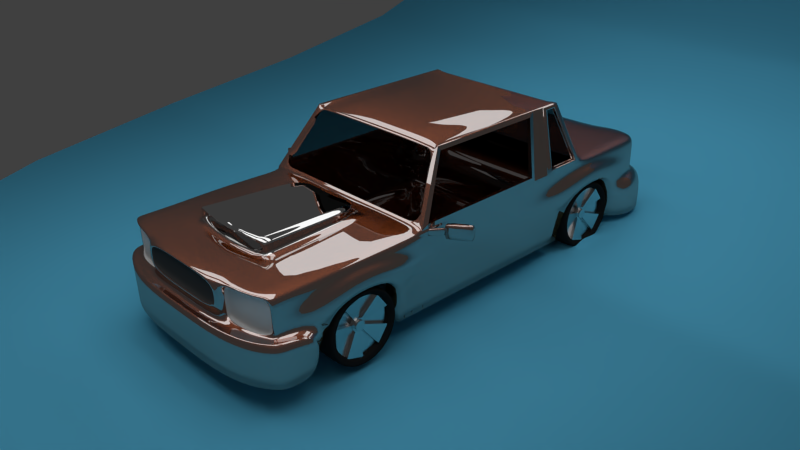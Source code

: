 # Source: Simple_car.blend  (saved by Blender 2.73.0; exported with 4.5.12 LTS)
import bpy
from mathutils import Matrix  # noqa: F401  (used for matrix-valued properties, if any)

bpy.ops.wm.read_factory_settings(use_empty=True)
scene = bpy.context.scene
scene.name = 'Scene'

# ---- collections
col_collection_1 = bpy.data.collections.new('Collection 1'); scene.collection.children.link(col_collection_1)

# ---- materials (node trees are filled in below, after node groups)
mat_material_001 = bpy.data.materials.new('Material.001')
mat_material_001.alpha_threshold = 0.0
mat_material_001.roughness = 0.5
mat_material_001.line_color = (0.0, 0.0, 0.0, 1.0)
mat_material_008 = bpy.data.materials.new('Material.008')
mat_material_008.alpha_threshold = 0.0
mat_material_008.roughness = 0.5
mat_material_008.line_color = (0.0, 0.0, 0.0, 1.0)
mat_material_006 = bpy.data.materials.new('Material.006')
mat_material_006.alpha_threshold = 0.0
mat_material_006.roughness = 0.5
mat_material_006.line_color = (0.0, 0.0, 0.0, 1.0)
mat_material_007 = bpy.data.materials.new('Material.007')
mat_material_007.alpha_threshold = 0.0
mat_material_007.roughness = 0.5
mat_material_007.line_color = (0.0, 0.0, 0.0, 1.0)
mat_material = bpy.data.materials.new('Material')
mat_material.alpha_threshold = 0.0
mat_material.roughness = 0.5
mat_material.line_color = (0.0, 0.0, 0.0, 1.0)
mat_material_002 = bpy.data.materials.new('Material.002')
mat_material_002.alpha_threshold = 0.0
mat_material_002.roughness = 0.5
mat_material_002.line_color = (0.0, 0.0, 0.0, 1.0)
mat_material_003 = bpy.data.materials.new('Material.003')
mat_material_003.alpha_threshold = 0.0
mat_material_003.roughness = 0.5
mat_material_003.line_color = (0.0, 0.0, 0.0, 1.0)
mat_material_004 = bpy.data.materials.new('Material.004')
mat_material_004.alpha_threshold = 0.0
mat_material_004.roughness = 0.5
mat_material_004.line_color = (0.0, 0.0, 0.0, 1.0)
mat_material_005 = bpy.data.materials.new('Material.005')
mat_material_005.alpha_threshold = 0.0
mat_material_005.roughness = 0.5
mat_material_005.line_color = (0.0, 0.0, 0.0, 1.0)

# ---- material node trees
mat_material_001.use_nodes = True; mat_material_001.node_tree.nodes.clear()
_N = mat_material_001.node_tree.nodes; _L = mat_material_001.node_tree.links
n0 = _N.new('ShaderNodeOutputMaterial'); n0.name = 'Material Output'; n0.location = (300, 300)
n1 = _N.new('ShaderNodeEmission'); n1.name = 'Emission'; n1.location = (110, 300)
n1.inputs[0].default_value = (0.8, 0.8, 0.8, 1.0)
n1.inputs[1].default_value = 1.5
_L.new(n1.outputs[0], n0.inputs[0])
n0.is_active_output = True
mat_material_008.use_nodes = True; mat_material_008.node_tree.nodes.clear()
_N = mat_material_008.node_tree.nodes; _L = mat_material_008.node_tree.links
n0 = _N.new('ShaderNodeOutputMaterial'); n0.name = 'Material Output'; n0.location = (300, 300)
n1 = _N.new('ShaderNodeBsdfDiffuse'); n1.name = 'Diffuse BSDF'; n1.location = (10, 300)
n1.inputs[0].default_value = (0.1123, 0.5274, 0.8, 1.0)
_L.new(n1.outputs[0], n0.inputs[0])
n0.is_active_output = True
mat_material_006.use_nodes = True; mat_material_006.node_tree.nodes.clear()
_N = mat_material_006.node_tree.nodes; _L = mat_material_006.node_tree.links
n0 = _N.new('ShaderNodeOutputMaterial'); n0.name = 'Material Output'; n0.location = (300, 300)
n1 = _N.new('ShaderNodeBsdfAnisotropic'); n1.name = 'Glossy BSDF'; n1.location = (100, 300)
n1.distribution = 'BECKMANN'
n1.inputs[0].default_value = (0.6356, 0.6356, 0.6356, 1.0)
n1.inputs[1].default_value = 0.297
_L.new(n1.outputs[0], n0.inputs[0])
n0.is_active_output = True
mat_material_007.use_nodes = True; mat_material_007.node_tree.nodes.clear()
_N = mat_material_007.node_tree.nodes; _L = mat_material_007.node_tree.links
n0 = _N.new('ShaderNodeOutputMaterial'); n0.name = 'Material Output'; n0.location = (300, 300)
n1 = _N.new('ShaderNodeBsdfDiffuse'); n1.name = 'Diffuse BSDF'; n1.location = (10, 300)
n1.inputs[0].default_value = (0.01854, 0.01854, 0.01854, 1.0)
_L.new(n1.outputs[0], n0.inputs[0])
n0.is_active_output = True
mat_material.use_nodes = True; mat_material.node_tree.nodes.clear()
_N = mat_material.node_tree.nodes; _L = mat_material.node_tree.links
n0 = _N.new('ShaderNodeOutputMaterial'); n0.name = 'Material Output'; n0.location = (300, 300)
n1 = _N.new('ShaderNodeBsdfDiffuse'); n1.name = 'Diffuse BSDF'; n1.location = (10, 300)
_L.new(n1.outputs[0], n0.inputs[0])
n0.is_active_output = True
mat_material_002.use_nodes = True; mat_material_002.node_tree.nodes.clear()
_N = mat_material_002.node_tree.nodes; _L = mat_material_002.node_tree.links
n0 = _N.new('ShaderNodeOutputMaterial'); n0.name = 'Material Output'; n0.location = (300, 300)
n1 = _N.new('ShaderNodeMixShader'); n1.name = 'Mix Shader'; n1.location = (110, 300)
n2 = _N.new('ShaderNodeBsdfAnisotropic'); n2.name = 'Glossy BSDF'; n2.location = (-90, 300)
n2.distribution = 'GGX'
n2.inputs[1].default_value = 0.0
n3 = _N.new('ShaderNodeBsdfAnisotropic'); n3.name = 'Glossy BSDF.001'; n3.location = (-90, 300)
n3.distribution = 'BECKMANN'
n3.inputs[0].default_value = (0.4185, 0.1001, 0.02937, 1.0)
n3.inputs[1].default_value = 0.4472
_L.new(n1.outputs[0], n0.inputs[0])
_L.new(n2.outputs[0], n1.inputs[1])
_L.new(n3.outputs[0], n1.inputs[2])
n0.is_active_output = True
mat_material_003.use_nodes = True; mat_material_003.node_tree.nodes.clear()
_N = mat_material_003.node_tree.nodes; _L = mat_material_003.node_tree.links
n0 = _N.new('ShaderNodeOutputMaterial'); n0.name = 'Material Output'; n0.location = (300, 300)
n1 = _N.new('ShaderNodeBsdfTransparent'); n1.name = 'Transparent BSDF'; n1.location = (110, 300)
n1.inputs[0].default_value = (0.269, 0.269, 0.269, 1.0)
_L.new(n1.outputs[0], n0.inputs[0])
n0.is_active_output = True
mat_material_004.use_nodes = True; mat_material_004.node_tree.nodes.clear()
_N = mat_material_004.node_tree.nodes; _L = mat_material_004.node_tree.links
n0 = _N.new('ShaderNodeOutputMaterial'); n0.name = 'Material Output'; n0.location = (300, 300)
n1 = _N.new('ShaderNodeBsdfDiffuse'); n1.name = 'Diffuse BSDF'; n1.location = (10, 300)
n1.inputs[0].default_value = (0.06929, 0.06929, 0.06929, 1.0)
_L.new(n1.outputs[0], n0.inputs[0])
n0.is_active_output = True
mat_material_005.use_nodes = True; mat_material_005.node_tree.nodes.clear()
_N = mat_material_005.node_tree.nodes; _L = mat_material_005.node_tree.links
n0 = _N.new('ShaderNodeOutputMaterial'); n0.name = 'Material Output'; n0.location = (300, 300)
n1 = _N.new('ShaderNodeBsdfAnisotropic'); n1.name = 'Glossy BSDF'; n1.location = (100, 300)
n1.distribution = 'BECKMANN'
n1.inputs[1].default_value = 0.0
_L.new(n1.outputs[0], n0.inputs[0])
n0.is_active_output = True

# ---- world
world_world = bpy.data.worlds.new('World'); scene.world = world_world
world_world.use_nodes = True; world_world.node_tree.nodes.clear()
_N = world_world.node_tree.nodes; _L = world_world.node_tree.links
n0 = _N.new('ShaderNodeOutputWorld'); n0.name = 'World Output'; n0.location = (300, 300)
n1 = _N.new('ShaderNodeBackground'); n1.name = 'Background'; n1.location = (10, 300)
n1.inputs[0].default_value = (0.05088, 0.05088, 0.05088, 1.0)
_L.new(n1.outputs[0], n0.inputs[0])
n0.is_active_output = True
world_world.color = (0.05088, 0.05088, 0.05088)
world_world.use_sun_shadow = False
world_world.sun_shadow_jitter_overblur = 0.0
world_world.cycles.sampling_method = 'MANUAL'
world_world.cycles.sample_map_resolution = 256

# ---- cameras
cam_camera = bpy.data.cameras.new('Camera')
cam_camera.clip_end = 100.0
cam_camera.lens = 35.0
cam_camera.sensor_width = 32.0
cam_camera.sensor_height = 18.0
cam_camera.ortho_scale = 7.314
cam_camera.dof.focus_distance = 0.0

# ---- lights
light_lamp = bpy.data.lights.new('Lamp', 'POINT')
light_lamp.transmission_factor = 0.0
light_lamp.cutoff_distance = 30.0
light_lamp.energy = 100.0
light_lamp.shadow_buffer_clip_start = 1.001
light_lamp.shadow_soft_size = 0.1
light_lamp.shadow_maximum_resolution = 0.006
light_lamp.use_absolute_resolution = True
light_lamp.cycles.use_multiple_importance_sampling = False

# ---- meshes
me_plane_001 = bpy.data.meshes.new('Plane.001')
me_plane_001.from_pydata([(-1.0, -1.0, 0.0), (1.0, -1.0, 0.0), (-1.0, 1.0, 0.0), (1.0, 1.0, 0.0)], [], [(0, 1, 3, 2)])
me_plane_001.materials.append(mat_material_001)
me_plane_001.use_remesh_preserve_volume = False
me_plane_001.use_remesh_preserve_attributes = False
me_plane_001.use_mirror_vertex_groups = False
me_plane_001.update()
me_plane = bpy.data.meshes.new('Plane')
me_plane.from_pydata([(-1.212, -1.361, 0.008548), (1.212, -1.361, 0.008548), (-1.212, 1.063, 0.008548), (1.212, 1.063, 0.008548), (-1.212, 1.558, 0.711), (1.212, 1.558, 0.711), (-1.212, 1.558, 1.512), (1.212, 1.558, 1.512)], [], [(0, 1, 3, 2), (2, 3, 5, 4), (4, 5, 7, 6)])
me_plane.polygons.foreach_set('use_smooth', [True] * 3)
me_plane.materials.append(mat_material_008)
me_plane.use_remesh_preserve_volume = False
me_plane.use_remesh_preserve_attributes = False
me_plane.use_mirror_vertex_groups = False
me_plane.update()
me_cylinder = bpy.data.meshes.new('Cylinder')
me_cylinder.from_pydata([(1.168, -4.376, -0.271), (1.533, -4.376, -0.271), (1.168, -4.071, -0.3702), (1.533, -4.071, -0.3702), (1.168, -3.882, -0.63), (1.533, -3.882, -0.63), (1.168, -3.882, -0.9512), (1.533, -3.882, -0.9512), (1.168, -4.071, -1.211), (1.533, -4.071, -1.211), (1.168, -4.376, -1.31), (1.533, -4.376, -1.31), (1.168, -4.682, -1.211), (1.533, -4.682, -1.211), (1.168, -4.871, -0.9512), (1.533, -4.871, -0.9512), (1.168, -4.871, -0.63), (1.533, -4.871, -0.63), (1.168, -4.682, -0.3702), (1.533, -4.682, -0.3702), (1.21, -4.376, -0.2503), (1.491, -4.376, -0.2503), (1.491, -4.059, -0.3535), (1.21, -4.059, -0.3535), (1.491, -3.863, -0.6236), (1.21, -3.863, -0.6236), (1.491, -3.863, -0.9575), (1.21, -3.863, -0.9575), (1.491, -4.059, -1.228), (1.21, -4.059, -1.228), (1.491, -4.376, -1.331), (1.21, -4.376, -1.331), (1.491, -4.694, -1.228), (1.21, -4.694, -1.228), (1.491, -4.89, -0.9575), (1.21, -4.89, -0.9575), (1.491, -4.89, -0.6236), (1.21, -4.89, -0.6236), (1.491, -4.694, -0.3535), (1.21, -4.694, -0.3535), (1.182, -4.376, -0.3092), (1.519, -4.376, -0.3092), (1.182, -4.093, -0.4011), (1.519, -4.093, -0.4011), (1.182, -3.919, -0.6418), (1.519, -3.919, -0.6418), (1.182, -3.919, -0.9393), (1.519, -3.919, -0.9393), (1.182, -4.093, -1.18), (1.519, -4.093, -1.18), (1.182, -4.376, -1.272), (1.519, -4.376, -1.272), (1.182, -4.659, -1.18), (1.519, -4.659, -1.18), (1.182, -4.834, -0.9393), (1.519, -4.834, -0.9393), (1.182, -4.834, -0.6418), (1.519, -4.834, -0.6418), (1.182, -4.659, -0.4011), (1.519, -4.659, -0.4011), (1.195, -4.376, -0.3461), (1.506, -4.376, -0.3461), (1.195, -4.115, -0.431), (1.506, -4.115, -0.431), (1.195, -3.954, -0.6532), (1.506, -3.954, -0.6532), (1.195, -3.954, -0.9279), (1.506, -3.954, -0.9279), (1.195, -4.115, -1.15), (1.506, -4.115, -1.15), (1.195, -4.376, -1.235), (1.506, -4.376, -1.235), (1.195, -4.638, -1.15), (1.506, -4.638, -1.15), (1.195, -4.799, -0.9279), (1.506, -4.799, -0.9279), (1.195, -4.799, -0.6532), (1.506, -4.799, -0.6532), (1.195, -4.638, -0.431), (1.506, -4.638, -0.431), (1.266, -4.376, -0.3737), (1.435, -4.376, -0.3737), (1.266, -4.131, -0.4534), (1.435, -4.131, -0.4534), (1.266, -3.98, -0.6618), (1.435, -3.98, -0.6618), (1.266, -3.98, -0.9194), (1.435, -3.98, -0.9194), (1.266, -4.131, -1.128), (1.435, -4.131, -1.128), (1.266, -4.376, -1.207), (1.435, -4.376, -1.207), (1.266, -4.621, -1.128), (1.435, -4.621, -1.128), (1.266, -4.773, -0.9194), (1.435, -4.773, -0.9194), (1.266, -4.773, -0.6618), (1.435, -4.773, -0.6618), (1.266, -4.621, -0.4534), (1.435, -4.621, -0.4534), (1.331, -4.376, -0.696), (1.37, -4.376, -0.696), (1.331, -4.321, -0.7141), (1.37, -4.321, -0.7141), (1.331, -4.286, -0.7614), (1.37, -4.286, -0.7614), (1.331, -4.286, -0.8198), (1.37, -4.286, -0.8198), (1.331, -4.321, -0.8671), (1.37, -4.321, -0.8671), (1.331, -4.376, -0.8852), (1.37, -4.376, -0.8852), (1.331, -4.432, -0.8671), (1.37, -4.432, -0.8671), (1.331, -4.466, -0.8198), (1.37, -4.466, -0.8198), (1.331, -4.466, -0.7614), (1.37, -4.466, -0.7614), (1.331, -4.432, -0.7141), (1.37, -4.432, -0.7141), (1.483, -4.376, -0.3737), (1.483, -4.131, -0.4534), (1.483, -3.98, -0.6618), (1.483, -3.98, -0.9194), (1.483, -4.131, -1.128), (1.483, -4.376, -1.207), (1.483, -4.621, -1.128), (1.483, -4.773, -0.9194), (1.483, -4.773, -0.6618), (1.483, -4.621, -0.4534), (1.379, -4.376, -0.696), (1.418, -4.376, -0.696), (1.379, -4.321, -0.7141), (1.418, -4.321, -0.7141), (1.379, -4.286, -0.7614), (1.418, -4.286, -0.7614), (1.379, -4.286, -0.8198), (1.418, -4.286, -0.8198), (1.379, -4.321, -0.8671), (1.418, -4.321, -0.8671), (1.379, -4.376, -0.8852), (1.418, -4.376, -0.8852), (1.379, -4.432, -0.8671), (1.418, -4.432, -0.8671), (1.379, -4.466, -0.8198), (1.418, -4.466, -0.8198), (1.379, -4.466, -0.7614), (1.418, -4.466, -0.7614), (1.379, -4.432, -0.7141), (1.418, -4.432, -0.7141), (1.418, -4.376, -0.7211), (1.418, -4.335, -0.7343), (1.418, -4.31, -0.7691), (1.418, -4.31, -0.8121), (1.418, -4.335, -0.8468), (1.418, -4.376, -0.8601), (1.418, -4.417, -0.8468), (1.418, -4.442, -0.8121), (1.418, -4.442, -0.7691), (1.418, -4.417, -0.7343), (1.45, -4.376, -0.7211), (1.45, -4.335, -0.7343), (1.45, -4.31, -0.7691), (1.45, -4.31, -0.8121), (1.45, -4.335, -0.8468), (1.45, -4.376, -0.8601), (1.45, -4.417, -0.8468), (1.45, -4.442, -0.8121), (1.45, -4.442, -0.7691), (1.45, -4.417, -0.7343), (1.45, -0.1048, -0.7343), (1.45, -0.1301, -0.7691), (1.45, -0.1301, -0.8121), (1.45, -0.1048, -0.8468), (1.45, -0.06393, -0.8601), (1.45, -0.02306, -0.8468), (1.45, 0.002201, -0.8121), (1.45, 0.002201, -0.7691), (1.45, -0.02306, -0.7343), (1.45, -0.06393, -0.7211), (1.418, -0.1048, -0.7343), (1.418, -0.1301, -0.7691), (1.418, -0.1301, -0.8121), (1.418, -0.1048, -0.8468), (1.418, -0.06393, -0.8601), (1.418, -0.02306, -0.8468), (1.418, 0.002201, -0.8121), (1.418, 0.002201, -0.7691), (1.418, -0.02306, -0.7343), (1.418, -0.06393, -0.7211), (1.418, -0.1195, -0.7141), (1.379, -0.1195, -0.7141), (1.418, -0.1539, -0.7614), (1.379, -0.1539, -0.7614), (1.418, -0.1539, -0.8198), (1.379, -0.1539, -0.8198), (1.418, -0.1195, -0.8671), (1.379, -0.1195, -0.8671), (1.418, -0.06393, -0.8852), (1.379, -0.06393, -0.8852), (1.418, -0.008342, -0.8671), (1.379, -0.008342, -0.8671), (1.418, 0.02601, -0.8198), (1.379, 0.02601, -0.8198), (1.418, 0.02601, -0.7614), (1.379, 0.02601, -0.7614), (1.418, -0.008342, -0.7141), (1.379, -0.008342, -0.7141), (1.418, -0.06393, -0.696), (1.379, -0.06393, -0.696), (1.483, -0.3089, -0.4534), (1.483, -0.4604, -0.6618), (1.483, -0.4604, -0.9194), (1.483, -0.3089, -1.128), (1.483, -0.06393, -1.207), (1.483, 0.1811, -1.128), (1.483, 0.3325, -0.9194), (1.483, 0.3325, -0.6618), (1.483, 0.1811, -0.4534), (1.483, -0.06393, -0.3737), (1.37, -0.1195, -0.7141), (1.331, -0.1195, -0.7141), (1.37, -0.1539, -0.7614), (1.331, -0.1539, -0.7614), (1.37, -0.1539, -0.8198), (1.331, -0.1539, -0.8198), (1.37, -0.1195, -0.8671), (1.331, -0.1195, -0.8671), (1.37, -0.06393, -0.8852), (1.331, -0.06393, -0.8852), (1.37, -0.008342, -0.8671), (1.331, -0.008342, -0.8671), (1.37, 0.02601, -0.8198), (1.331, 0.02601, -0.8198), (1.37, 0.02601, -0.7614), (1.331, 0.02601, -0.7614), (1.37, -0.008342, -0.7141), (1.331, -0.008342, -0.7141), (1.37, -0.06393, -0.696), (1.331, -0.06393, -0.696), (1.435, -0.3089, -0.4534), (1.266, -0.3089, -0.4534), (1.435, -0.4604, -0.6618), (1.266, -0.4604, -0.6618), (1.435, -0.4604, -0.9194), (1.266, -0.4604, -0.9194), (1.435, -0.3089, -1.128), (1.266, -0.3089, -1.128), (1.435, -0.06393, -1.207), (1.266, -0.06393, -1.207), (1.435, 0.1811, -1.128), (1.266, 0.1811, -1.128), (1.435, 0.3325, -0.9194), (1.266, 0.3325, -0.9194), (1.435, 0.3325, -0.6618), (1.266, 0.3325, -0.6618), (1.435, 0.1811, -0.4534), (1.266, 0.1811, -0.4534), (1.435, -0.06393, -0.3737), (1.266, -0.06393, -0.3737), (1.506, -0.3252, -0.431), (1.195, -0.3252, -0.431), (1.506, -0.4867, -0.6532), (1.195, -0.4867, -0.6532), (1.506, -0.4867, -0.9279), (1.195, -0.4867, -0.9279), (1.506, -0.3252, -1.15), (1.195, -0.3252, -1.15), (1.506, -0.06393, -1.235), (1.195, -0.06393, -1.235), (1.506, 0.1973, -1.15), (1.195, 0.1973, -1.15), (1.506, 0.3588, -0.9279), (1.195, 0.3588, -0.9279), (1.506, 0.3588, -0.6532), (1.195, 0.3588, -0.6532), (1.506, 0.1973, -0.431), (1.195, 0.1973, -0.431), (1.506, -0.06393, -0.3461), (1.195, -0.06393, -0.3461), (1.519, -0.3469, -0.4011), (1.182, -0.3469, -0.4011), (1.519, -0.5217, -0.6418), (1.182, -0.5217, -0.6418), (1.519, -0.5217, -0.9393), (1.182, -0.5217, -0.9393), (1.519, -0.3469, -1.18), (1.182, -0.3469, -1.18), (1.519, -0.06393, -1.272), (1.182, -0.06393, -1.272), (1.519, 0.219, -1.18), (1.182, 0.219, -1.18), (1.519, 0.3939, -0.9393), (1.182, 0.3939, -0.9393), (1.519, 0.3939, -0.6418), (1.182, 0.3939, -0.6418), (1.519, 0.219, -0.4011), (1.182, 0.219, -0.4011), (1.519, -0.06393, -0.3092), (1.182, -0.06393, -0.3092), (1.21, -0.3815, -0.3535), (1.491, -0.3815, -0.3535), (1.21, -0.5778, -0.6236), (1.491, -0.5778, -0.6236), (1.21, -0.5778, -0.9575), (1.491, -0.5778, -0.9575), (1.21, -0.3815, -1.228), (1.491, -0.3815, -1.228), (1.21, -0.06393, -1.331), (1.491, -0.06393, -1.331), (1.21, 0.2537, -1.228), (1.491, 0.2537, -1.228), (1.21, 0.4499, -0.9575), (1.491, 0.4499, -0.9575), (1.21, 0.4499, -0.6236), (1.491, 0.4499, -0.6236), (1.21, 0.2537, -0.3535), (1.491, 0.2537, -0.3535), (1.491, -0.06393, -0.2503), (1.21, -0.06393, -0.2503), (1.533, -0.3694, -0.3702), (1.168, -0.3694, -0.3702), (1.533, -0.5581, -0.63), (1.168, -0.5581, -0.63), (1.533, -0.5581, -0.9512), (1.168, -0.5581, -0.9512), (1.533, -0.3694, -1.211), (1.168, -0.3694, -1.211), (1.533, -0.06393, -1.31), (1.168, -0.06393, -1.31), (1.533, 0.2415, -1.211), (1.168, 0.2415, -1.211), (1.533, 0.4303, -0.9512), (1.168, 0.4303, -0.9512), (1.533, 0.4303, -0.63), (1.168, 0.4303, -0.63), (1.533, 0.2415, -0.3702), (1.168, 0.2415, -0.3702), (1.533, -0.06393, -0.271), (1.168, -0.06393, -0.271), (-1.168, -0.06393, -0.271), (-1.533, -0.06393, -0.271), (-1.168, 0.2415, -0.3702), (-1.533, 0.2415, -0.3702), (-1.168, 0.4303, -0.63), (-1.533, 0.4303, -0.63), (-1.168, 0.4303, -0.9512), (-1.533, 0.4303, -0.9512), (-1.168, 0.2415, -1.211), (-1.533, 0.2415, -1.211), (-1.168, -0.06393, -1.31), (-1.533, -0.06393, -1.31), (-1.168, -0.3694, -1.211), (-1.533, -0.3694, -1.211), (-1.168, -0.5581, -0.9512), (-1.533, -0.5581, -0.9512), (-1.168, -0.5581, -0.63), (-1.533, -0.5581, -0.63), (-1.168, -0.3694, -0.3702), (-1.533, -0.3694, -0.3702), (-1.21, -0.06393, -0.2503), (-1.491, -0.06393, -0.2503), (-1.491, 0.2537, -0.3535), (-1.21, 0.2537, -0.3535), (-1.491, 0.4499, -0.6236), (-1.21, 0.4499, -0.6236), (-1.491, 0.4499, -0.9575), (-1.21, 0.4499, -0.9575), (-1.491, 0.2537, -1.228), (-1.21, 0.2537, -1.228), (-1.491, -0.06393, -1.331), (-1.21, -0.06393, -1.331), (-1.491, -0.3815, -1.228), (-1.21, -0.3815, -1.228), (-1.491, -0.5778, -0.9575), (-1.21, -0.5778, -0.9575), (-1.491, -0.5778, -0.6236), (-1.21, -0.5778, -0.6236), (-1.491, -0.3815, -0.3535), (-1.21, -0.3815, -0.3535), (-1.182, -0.06393, -0.3092), (-1.519, -0.06393, -0.3092), (-1.182, 0.219, -0.4011), (-1.519, 0.219, -0.4011), (-1.182, 0.3939, -0.6418), (-1.519, 0.3939, -0.6418), (-1.182, 0.3939, -0.9393), (-1.519, 0.3939, -0.9393), (-1.182, 0.219, -1.18), (-1.519, 0.219, -1.18), (-1.182, -0.06393, -1.272), (-1.519, -0.06393, -1.272), (-1.182, -0.3469, -1.18), (-1.519, -0.3469, -1.18), (-1.182, -0.5217, -0.9393), (-1.519, -0.5217, -0.9393), (-1.182, -0.5217, -0.6418), (-1.519, -0.5217, -0.6418), (-1.182, -0.3469, -0.4011), (-1.519, -0.3469, -0.4011), (-1.195, -0.06393, -0.3461), (-1.506, -0.06393, -0.3461), (-1.195, 0.1973, -0.431), (-1.506, 0.1973, -0.431), (-1.195, 0.3588, -0.6532), (-1.506, 0.3588, -0.6532), (-1.195, 0.3588, -0.9279), (-1.506, 0.3588, -0.9279), (-1.195, 0.1973, -1.15), (-1.506, 0.1973, -1.15), (-1.195, -0.06393, -1.235), (-1.506, -0.06393, -1.235), (-1.195, -0.3252, -1.15), (-1.506, -0.3252, -1.15), (-1.195, -0.4867, -0.9279), (-1.506, -0.4867, -0.9279), (-1.195, -0.4867, -0.6532), (-1.506, -0.4867, -0.6532), (-1.195, -0.3252, -0.431), (-1.506, -0.3252, -0.431), (-1.266, -0.06393, -0.3737), (-1.435, -0.06393, -0.3737), (-1.266, 0.1811, -0.4534), (-1.435, 0.1811, -0.4534), (-1.266, 0.3325, -0.6618), (-1.435, 0.3325, -0.6618), (-1.266, 0.3325, -0.9194), (-1.435, 0.3325, -0.9194), (-1.266, 0.1811, -1.128), (-1.435, 0.1811, -1.128), (-1.266, -0.06393, -1.207), (-1.435, -0.06393, -1.207), (-1.266, -0.3089, -1.128), (-1.435, -0.3089, -1.128), (-1.266, -0.4604, -0.9194), (-1.435, -0.4604, -0.9194), (-1.266, -0.4604, -0.6618), (-1.435, -0.4604, -0.6618), (-1.266, -0.3089, -0.4534), (-1.435, -0.3089, -0.4534), (-1.331, -0.06393, -0.696), (-1.37, -0.06393, -0.696), (-1.331, -0.008342, -0.7141), (-1.37, -0.008342, -0.7141), (-1.331, 0.02601, -0.7614), (-1.37, 0.02601, -0.7614), (-1.331, 0.02601, -0.8198), (-1.37, 0.02601, -0.8198), (-1.331, -0.008342, -0.8671), (-1.37, -0.008342, -0.8671), (-1.331, -0.06393, -0.8852), (-1.37, -0.06393, -0.8852), (-1.331, -0.1195, -0.8671), (-1.37, -0.1195, -0.8671), (-1.331, -0.1539, -0.8198), (-1.37, -0.1539, -0.8198), (-1.331, -0.1539, -0.7614), (-1.37, -0.1539, -0.7614), (-1.331, -0.1195, -0.7141), (-1.37, -0.1195, -0.7141), (-1.483, -0.06393, -0.3737), (-1.483, 0.1811, -0.4534), (-1.483, 0.3325, -0.6618), (-1.483, 0.3325, -0.9194), (-1.483, 0.1811, -1.128), (-1.483, -0.06393, -1.207), (-1.483, -0.3089, -1.128), (-1.483, -0.4604, -0.9194), (-1.483, -0.4604, -0.6618), (-1.483, -0.3089, -0.4534), (-1.379, -0.06393, -0.696), (-1.418, -0.06393, -0.696), (-1.379, -0.008342, -0.7141), (-1.418, -0.008342, -0.7141), (-1.379, 0.02601, -0.7614), (-1.418, 0.02601, -0.7614), (-1.379, 0.02601, -0.8198), (-1.418, 0.02601, -0.8198), (-1.379, -0.008342, -0.8671), (-1.418, -0.008342, -0.8671), (-1.379, -0.06393, -0.8852), (-1.418, -0.06393, -0.8852), (-1.379, -0.1195, -0.8671), (-1.418, -0.1195, -0.8671), (-1.379, -0.1539, -0.8198), (-1.418, -0.1539, -0.8198), (-1.379, -0.1539, -0.7614), (-1.418, -0.1539, -0.7614), (-1.379, -0.1195, -0.7141), (-1.418, -0.1195, -0.7141), (-1.418, -0.06393, -0.7211), (-1.418, -0.02306, -0.7343), (-1.418, 0.002201, -0.7691), (-1.418, 0.002201, -0.8121), (-1.418, -0.02306, -0.8468), (-1.418, -0.06393, -0.8601), (-1.418, -0.1048, -0.8468), (-1.418, -0.1301, -0.8121), (-1.418, -0.1301, -0.7691), (-1.418, -0.1048, -0.7343), (-1.45, -0.06393, -0.7211), (-1.45, -0.02306, -0.7343), (-1.45, 0.002201, -0.7691), (-1.45, 0.002201, -0.8121), (-1.45, -0.02306, -0.8468), (-1.45, -0.06393, -0.8601), (-1.45, -0.1048, -0.8468), (-1.45, -0.1301, -0.8121), (-1.45, -0.1301, -0.7691), (-1.45, -0.1048, -0.7343), (-1.45, -4.417, -0.7343), (-1.45, -4.442, -0.7691), (-1.45, -4.442, -0.8121), (-1.45, -4.417, -0.8468), (-1.45, -4.376, -0.8601), (-1.45, -4.335, -0.8468), (-1.45, -4.31, -0.8121), (-1.45, -4.31, -0.7691), (-1.45, -4.335, -0.7343), (-1.45, -4.376, -0.7211), (-1.418, -4.417, -0.7343), (-1.418, -4.442, -0.7691), (-1.418, -4.442, -0.8121), (-1.418, -4.417, -0.8468), (-1.418, -4.376, -0.8601), (-1.418, -4.335, -0.8468), (-1.418, -4.31, -0.8121), (-1.418, -4.31, -0.7691), (-1.418, -4.335, -0.7343), (-1.418, -4.376, -0.7211), (-1.418, -4.432, -0.7141), (-1.379, -4.432, -0.7141), (-1.418, -4.466, -0.7614), (-1.379, -4.466, -0.7614), (-1.418, -4.466, -0.8198), (-1.379, -4.466, -0.8198), (-1.418, -4.432, -0.8671), (-1.379, -4.432, -0.8671), (-1.418, -4.376, -0.8852), (-1.379, -4.376, -0.8852), (-1.418, -4.321, -0.8671), (-1.379, -4.321, -0.8671), (-1.418, -4.286, -0.8198), (-1.379, -4.286, -0.8198), (-1.418, -4.286, -0.7614), (-1.379, -4.286, -0.7614), (-1.418, -4.321, -0.7141), (-1.379, -4.321, -0.7141), (-1.418, -4.376, -0.696), (-1.379, -4.376, -0.696), (-1.483, -4.621, -0.4534), (-1.483, -4.773, -0.6618), (-1.483, -4.773, -0.9194), (-1.483, -4.621, -1.128), (-1.483, -4.376, -1.207), (-1.483, -4.131, -1.128), (-1.483, -3.98, -0.9194), (-1.483, -3.98, -0.6618), (-1.483, -4.131, -0.4534), (-1.483, -4.376, -0.3737), (-1.37, -4.432, -0.7141), (-1.331, -4.432, -0.7141), (-1.37, -4.466, -0.7614), (-1.331, -4.466, -0.7614), (-1.37, -4.466, -0.8198), (-1.331, -4.466, -0.8198), (-1.37, -4.432, -0.8671), (-1.331, -4.432, -0.8671), (-1.37, -4.376, -0.8852), (-1.331, -4.376, -0.8852), (-1.37, -4.321, -0.8671), (-1.331, -4.321, -0.8671), (-1.37, -4.286, -0.8198), (-1.331, -4.286, -0.8198), (-1.37, -4.286, -0.7614), (-1.331, -4.286, -0.7614), (-1.37, -4.321, -0.7141), (-1.331, -4.321, -0.7141), (-1.37, -4.376, -0.696), (-1.331, -4.376, -0.696), (-1.435, -4.621, -0.4534), (-1.266, -4.621, -0.4534), (-1.435, -4.773, -0.6618), (-1.266, -4.773, -0.6618), (-1.435, -4.773, -0.9194), (-1.266, -4.773, -0.9194), (-1.435, -4.621, -1.128), (-1.266, -4.621, -1.128), (-1.435, -4.376, -1.207), (-1.266, -4.376, -1.207), (-1.435, -4.131, -1.128), (-1.266, -4.131, -1.128), (-1.435, -3.98, -0.9194), (-1.266, -3.98, -0.9194), (-1.435, -3.98, -0.6618), (-1.266, -3.98, -0.6618), (-1.435, -4.131, -0.4534), (-1.266, -4.131, -0.4534), (-1.435, -4.376, -0.3737), (-1.266, -4.376, -0.3737), (-1.506, -4.638, -0.431), (-1.195, -4.638, -0.431), (-1.506, -4.799, -0.6532), (-1.195, -4.799, -0.6532), (-1.506, -4.799, -0.9279), (-1.195, -4.799, -0.9279), (-1.506, -4.638, -1.15), (-1.195, -4.638, -1.15), (-1.506, -4.376, -1.235), (-1.195, -4.376, -1.235), (-1.506, -4.115, -1.15), (-1.195, -4.115, -1.15), (-1.506, -3.954, -0.9279), (-1.195, -3.954, -0.9279), (-1.506, -3.954, -0.6532), (-1.195, -3.954, -0.6532), (-1.506, -4.115, -0.431), (-1.195, -4.115, -0.431), (-1.506, -4.376, -0.3461), (-1.195, -4.376, -0.3461), (-1.519, -4.659, -0.4011), (-1.182, -4.659, -0.4011), (-1.519, -4.834, -0.6418), (-1.182, -4.834, -0.6418), (-1.519, -4.834, -0.9393), (-1.182, -4.834, -0.9393), (-1.519, -4.659, -1.18), (-1.182, -4.659, -1.18), (-1.519, -4.376, -1.272), (-1.182, -4.376, -1.272), (-1.519, -4.093, -1.18), (-1.182, -4.093, -1.18), (-1.519, -3.919, -0.9393), (-1.182, -3.919, -0.9393), (-1.519, -3.919, -0.6418), (-1.182, -3.919, -0.6418), (-1.519, -4.093, -0.4011), (-1.182, -4.093, -0.4011), (-1.519, -4.376, -0.3092), (-1.182, -4.376, -0.3092), (-1.21, -4.694, -0.3535), (-1.491, -4.694, -0.3535), (-1.21, -4.89, -0.6236), (-1.491, -4.89, -0.6236), (-1.21, -4.89, -0.9575), (-1.491, -4.89, -0.9575), (-1.21, -4.694, -1.228), (-1.491, -4.694, -1.228), (-1.21, -4.376, -1.331), (-1.491, -4.376, -1.331), (-1.21, -4.059, -1.228), (-1.491, -4.059, -1.228), (-1.21, -3.863, -0.9575), (-1.491, -3.863, -0.9575), (-1.21, -3.863, -0.6236), (-1.491, -3.863, -0.6236), (-1.21, -4.059, -0.3535), (-1.491, -4.059, -0.3535), (-1.491, -4.376, -0.2503), (-1.21, -4.376, -0.2503), (-1.533, -4.682, -0.3702), (-1.168, -4.682, -0.3702), (-1.533, -4.871, -0.63), (-1.168, -4.871, -0.63), (-1.533, -4.871, -0.9512), (-1.168, -4.871, -0.9512), (-1.533, -4.682, -1.211), (-1.168, -4.682, -1.211), (-1.533, -4.376, -1.31), (-1.168, -4.376, -1.31), (-1.533, -4.071, -1.211), (-1.168, -4.071, -1.211), (-1.533, -3.882, -0.9512), (-1.168, -3.882, -0.9512), (-1.533, -3.882, -0.63), (-1.168, -3.882, -0.63), (-1.533, -4.071, -0.3702), (-1.168, -4.071, -0.3702), (-1.533, -4.376, -0.271), (-1.168, -4.376, -0.271)], [], [(21, 1, 3, 22), (22, 3, 5, 24), (24, 5, 7, 26), (26, 7, 9, 28), (28, 9, 11, 30), (30, 11, 13, 32), (32, 13, 15, 34), (34, 15, 17, 36), (13, 11, 51, 53), (38, 19, 1, 21), (36, 17, 19, 38), (18, 0, 40, 58), (0, 20, 23, 2), (20, 21, 22, 23), (2, 23, 25, 4), (23, 22, 24, 25), (4, 25, 27, 6), (25, 24, 26, 27), (6, 27, 29, 8), (27, 26, 28, 29), (8, 29, 31, 10), (29, 28, 30, 31), (10, 31, 33, 12), (31, 30, 32, 33), (12, 33, 35, 14), (33, 32, 34, 35), (14, 35, 37, 16), (35, 34, 36, 37), (18, 39, 20, 0), (39, 38, 21, 20), (16, 37, 39, 18), (37, 36, 38, 39), (55, 53, 73, 75), (42, 44, 64, 62), (19, 17, 57, 59), (2, 4, 44, 42), (8, 10, 50, 48), (0, 2, 42, 40), (9, 7, 47, 49), (14, 16, 56, 54), (15, 13, 53, 55), (1, 19, 59, 41), (4, 6, 46, 44), (5, 3, 43, 45), (10, 12, 52, 50), (16, 18, 58, 56), (11, 9, 49, 51), (3, 1, 41, 43), (17, 15, 55, 57), (6, 8, 48, 46), (7, 5, 45, 47), (12, 14, 54, 52), (66, 68, 88, 86), (79, 77, 97, 99), (40, 42, 62, 60), (53, 51, 71, 73), (51, 49, 69, 71), (58, 40, 60, 78), (49, 47, 67, 69), (56, 58, 78, 76), (47, 45, 65, 67), (45, 43, 63, 65), (54, 56, 76, 74), (43, 41, 61, 63), (52, 54, 74, 72), (50, 52, 72, 70), (41, 59, 79, 61), (48, 50, 70, 68), (59, 57, 77, 79), (46, 48, 68, 66), (44, 46, 66, 64), (57, 55, 75, 77), (94, 96, 116, 114), (91, 111, 141, 125), (64, 66, 86, 84), (77, 75, 95, 97), (62, 64, 84, 82), (75, 73, 93, 95), (60, 62, 82, 80), (73, 71, 91, 93), (71, 69, 89, 91), (78, 60, 80, 98), (69, 67, 87, 89), (76, 78, 98, 96), (67, 65, 85, 87), (65, 63, 83, 85), (74, 76, 96, 94), (63, 61, 81, 83), (72, 74, 94, 92), (70, 72, 92, 90), (61, 79, 99, 81), (68, 70, 90, 88), (107, 105, 135, 137), (116, 118, 148, 146), (83, 81, 101, 103), (92, 94, 114, 112), (90, 92, 112, 110), (99, 119, 149, 129), (88, 90, 110, 108), (99, 97, 117, 119), (86, 88, 108, 106), (84, 86, 106, 104), (85, 83, 121, 122), (82, 84, 104, 102), (95, 93, 113, 115), (80, 82, 102, 100), (118, 100, 130, 148), (91, 89, 109, 111), (98, 80, 100, 118), (117, 97, 128, 147), (96, 98, 118, 116), (87, 85, 105, 107), (122, 121, 133, 135), (131, 149, 159, 150), (130, 132, 134, 136, 138, 140, 142, 144, 146, 148), (120, 129, 149, 131), (128, 127, 145, 147), (126, 125, 141, 143), (124, 123, 137, 139), (114, 116, 146, 144), (113, 93, 126, 143), (81, 99, 129, 120), (103, 101, 131, 133), (112, 114, 144, 142), (95, 115, 145, 127), (83, 103, 133, 121), (110, 112, 142, 140), (97, 95, 127, 128), (108, 110, 140, 138), (87, 107, 137, 123), (119, 117, 147, 149), (106, 108, 138, 136), (109, 89, 124, 139), (93, 91, 125, 126), (104, 106, 136, 134), (101, 81, 120, 131), (102, 104, 134, 132), (115, 113, 143, 145), (89, 87, 123, 124), (100, 102, 132, 130), (105, 85, 122, 135), (111, 109, 139, 141), (150, 159, 169, 160), (149, 147, 158, 159), (147, 145, 157, 158), (145, 143, 156, 157), (143, 141, 155, 156), (141, 139, 154, 155), (139, 137, 153, 154), (137, 135, 152, 153), (135, 133, 151, 152), (133, 131, 150, 151), (161, 160, 169, 168, 167, 166, 165, 164, 163, 162), (159, 158, 168, 169), (158, 157, 167, 168), (157, 156, 166, 167), (156, 155, 165, 166), (155, 154, 164, 165), (154, 153, 163, 164), (153, 152, 162, 163), (152, 151, 161, 162), (151, 150, 160, 161), (188, 189, 179, 178), (187, 188, 178, 177), (186, 187, 177, 176), (185, 186, 176, 175), (184, 185, 175, 174), (183, 184, 174, 173), (182, 183, 173, 172), (181, 182, 172, 171), (180, 181, 171, 170), (178, 179, 170, 171, 172, 173, 174, 175, 176, 177), (206, 208, 189, 188), (204, 206, 188, 187), (202, 204, 187, 186), (200, 202, 186, 185), (198, 200, 185, 184), (196, 198, 184, 183), (194, 196, 183, 182), (192, 194, 182, 181), (190, 192, 181, 180), (189, 180, 170, 179), (228, 230, 200, 198), (234, 254, 217, 204), (239, 237, 207, 209), (250, 252, 216, 215), (224, 226, 196, 194), (237, 235, 205, 207), (238, 258, 219, 208), (235, 233, 203, 205), (246, 248, 214, 213), (230, 250, 215, 200), (233, 231, 201, 203), (220, 222, 192, 190), (252, 232, 202, 216), (231, 229, 199, 201), (242, 244, 212, 211), (229, 227, 197, 199), (256, 236, 206, 218), (244, 224, 194, 212), (227, 225, 195, 197), (236, 238, 208, 206), (258, 240, 210, 219), (226, 246, 213, 196), (225, 223, 193, 195), (215, 216, 202, 200), (213, 214, 198, 196), (211, 212, 194, 192), (219, 210, 190, 208), (209, 207, 205, 203, 201, 199, 197, 195, 193, 191), (208, 190, 180, 189), (217, 218, 206, 204), (252, 254, 234, 232), (243, 241, 221, 223), (222, 242, 211, 192), (241, 259, 239, 221), (248, 250, 230, 228), (221, 239, 209, 191), (259, 257, 237, 239), (244, 246, 226, 224), (257, 255, 235, 237), (254, 256, 218, 217), (255, 253, 233, 235), (253, 251, 231, 233), (240, 242, 222, 220), (251, 249, 229, 231), (240, 220, 190, 210), (249, 247, 227, 229), (247, 245, 225, 227), (256, 258, 238, 236), (223, 221, 191, 193), (232, 234, 204, 202), (271, 269, 249, 251), (278, 260, 240, 258), (269, 267, 247, 249), (267, 265, 245, 247), (276, 278, 258, 256), (265, 263, 243, 245), (274, 276, 256, 254), (272, 274, 254, 252), (263, 261, 241, 243), (270, 272, 252, 250), (261, 279, 259, 241), (268, 270, 250, 248), (266, 268, 248, 246), (279, 277, 257, 259), (264, 266, 246, 244), (277, 275, 255, 257), (262, 264, 244, 242), (275, 273, 253, 255), (248, 228, 198, 214), (245, 243, 223, 225), (282, 284, 264, 262), (295, 293, 273, 275), (293, 291, 271, 273), (280, 282, 262, 260), (291, 289, 269, 271), (298, 280, 260, 278), (289, 287, 267, 269), (287, 285, 265, 267), (296, 298, 278, 276), (285, 283, 263, 265), (294, 296, 276, 274), (292, 294, 274, 272), (283, 281, 261, 263), (290, 292, 272, 270), (281, 299, 279, 261), (288, 290, 270, 268), (286, 288, 268, 266), (299, 297, 277, 279), (260, 262, 242, 240), (273, 271, 251, 253), (327, 325, 285, 287), (332, 334, 294, 292), (333, 331, 291, 293), (322, 324, 284, 282), (336, 338, 298, 296), (328, 330, 290, 288), (323, 321, 281, 283), (329, 327, 287, 289), (334, 336, 296, 294), (335, 333, 293, 295), (338, 320, 280, 298), (324, 326, 286, 284), (325, 323, 283, 285), (330, 332, 292, 290), (339, 337, 297, 299), (331, 329, 289, 291), (337, 335, 295, 297), (320, 322, 282, 280), (297, 295, 275, 277), (284, 286, 266, 264), (302, 303, 301, 300), (323, 302, 300, 321), (300, 301, 318, 319), (321, 300, 319, 339), (304, 305, 303, 302), (325, 304, 302, 323), (306, 307, 305, 304), (327, 306, 304, 325), (308, 309, 307, 306), (329, 308, 306, 327), (310, 311, 309, 308), (331, 310, 308, 329), (312, 313, 311, 310), (333, 312, 310, 331), (314, 315, 313, 312), (335, 314, 312, 333), (316, 317, 315, 314), (337, 316, 314, 335), (319, 318, 317, 316), (339, 319, 316, 337), (321, 339, 299, 281), (303, 322, 320, 301), (301, 320, 338, 318), (326, 328, 288, 286), (305, 324, 322, 303), (307, 326, 324, 305), (309, 328, 326, 307), (311, 330, 328, 309), (313, 332, 330, 311), (315, 334, 332, 313), (317, 336, 334, 315), (318, 338, 336, 317), (361, 341, 343, 362), (362, 343, 345, 364), (364, 345, 347, 366), (366, 347, 349, 368), (368, 349, 351, 370), (370, 351, 353, 372), (372, 353, 355, 374), (374, 355, 357, 376), (353, 351, 391, 393), (378, 359, 341, 361), (376, 357, 359, 378), (358, 340, 380, 398), (340, 360, 363, 342), (360, 361, 362, 363), (342, 363, 365, 344), (363, 362, 364, 365), (344, 365, 367, 346), (365, 364, 366, 367), (346, 367, 369, 348), (367, 366, 368, 369), (348, 369, 371, 350), (369, 368, 370, 371), (350, 371, 373, 352), (371, 370, 372, 373), (352, 373, 375, 354), (373, 372, 374, 375), (354, 375, 377, 356), (375, 374, 376, 377), (358, 379, 360, 340), (379, 378, 361, 360), (356, 377, 379, 358), (377, 376, 378, 379), (395, 393, 413, 415), (382, 384, 404, 402), (359, 357, 397, 399), (342, 344, 384, 382), (348, 350, 390, 388), (340, 342, 382, 380), (349, 347, 387, 389), (354, 356, 396, 394), (355, 353, 393, 395), (341, 359, 399, 381), (344, 346, 386, 384), (345, 343, 383, 385), (350, 352, 392, 390), (356, 358, 398, 396), (351, 349, 389, 391), (343, 341, 381, 383), (357, 355, 395, 397), (346, 348, 388, 386), (347, 345, 385, 387), (352, 354, 394, 392), (406, 408, 428, 426), (419, 417, 437, 439), (380, 382, 402, 400), (393, 391, 411, 413), (391, 389, 409, 411), (398, 380, 400, 418), (389, 387, 407, 409), (396, 398, 418, 416), (387, 385, 405, 407), (385, 383, 403, 405), (394, 396, 416, 414), (383, 381, 401, 403), (392, 394, 414, 412), (390, 392, 412, 410), (381, 399, 419, 401), (388, 390, 410, 408), (399, 397, 417, 419), (386, 388, 408, 406), (384, 386, 406, 404), (397, 395, 415, 417), (434, 436, 456, 454), (431, 451, 481, 465), (404, 406, 426, 424), (417, 415, 435, 437), (402, 404, 424, 422), (415, 413, 433, 435), (400, 402, 422, 420), (413, 411, 431, 433), (411, 409, 429, 431), (418, 400, 420, 438), (409, 407, 427, 429), (416, 418, 438, 436), (407, 405, 425, 427), (405, 403, 423, 425), (414, 416, 436, 434), (403, 401, 421, 423), (412, 414, 434, 432), (410, 412, 432, 430), (401, 419, 439, 421), (408, 410, 430, 428), (447, 445, 475, 477), (456, 458, 488, 486), (423, 421, 441, 443), (432, 434, 454, 452), (430, 432, 452, 450), (439, 459, 489, 469), (428, 430, 450, 448), (439, 437, 457, 459), (426, 428, 448, 446), (424, 426, 446, 444), (425, 423, 461, 462), (422, 424, 444, 442), (435, 433, 453, 455), (420, 422, 442, 440), (458, 440, 470, 488), (431, 429, 449, 451), (438, 420, 440, 458), (457, 437, 468, 487), (436, 438, 458, 456), (427, 425, 445, 447), (462, 461, 473, 475), (471, 489, 499, 490), (470, 472, 474, 476, 478, 480, 482, 484, 486, 488), (460, 469, 489, 471), (468, 467, 485, 487), (466, 465, 481, 483), (464, 463, 477, 479), (454, 456, 486, 484), (453, 433, 466, 483), (421, 439, 469, 460), (443, 441, 471, 473), (452, 454, 484, 482), (435, 455, 485, 467), (423, 443, 473, 461), (450, 452, 482, 480), (437, 435, 467, 468), (448, 450, 480, 478), (427, 447, 477, 463), (459, 457, 487, 489), (446, 448, 478, 476), (449, 429, 464, 479), (433, 431, 465, 466), (444, 446, 476, 474), (441, 421, 460, 471), (442, 444, 474, 472), (455, 453, 483, 485), (429, 427, 463, 464), (440, 442, 472, 470), (445, 425, 462, 475), (451, 449, 479, 481), (490, 499, 509, 500), (489, 487, 498, 499), (487, 485, 497, 498), (485, 483, 496, 497), (483, 481, 495, 496), (481, 479, 494, 495), (479, 477, 493, 494), (477, 475, 492, 493), (475, 473, 491, 492), (473, 471, 490, 491), (501, 500, 509, 508, 507, 506, 505, 504, 503, 502), (499, 498, 508, 509), (498, 497, 507, 508), (497, 496, 506, 507), (496, 495, 505, 506), (495, 494, 504, 505), (494, 493, 503, 504), (493, 492, 502, 503), (492, 491, 501, 502), (491, 490, 500, 501), (528, 529, 519, 518), (527, 528, 518, 517), (526, 527, 517, 516), (525, 526, 516, 515), (524, 525, 515, 514), (523, 524, 514, 513), (522, 523, 513, 512), (521, 522, 512, 511), (520, 521, 511, 510), (518, 519, 510, 511, 512, 513, 514, 515, 516, 517), (546, 548, 529, 528), (544, 546, 528, 527), (542, 544, 527, 526), (540, 542, 526, 525), (538, 540, 525, 524), (536, 538, 524, 523), (534, 536, 523, 522), (532, 534, 522, 521), (530, 532, 521, 520), (529, 520, 510, 519), (568, 570, 540, 538), (574, 594, 557, 544), (579, 577, 547, 549), (590, 592, 556, 555), (564, 566, 536, 534), (577, 575, 545, 547), (578, 598, 559, 548), (575, 573, 543, 545), (586, 588, 554, 553), (570, 590, 555, 540), (573, 571, 541, 543), (560, 562, 532, 530), (592, 572, 542, 556), (571, 569, 539, 541), (582, 584, 552, 551), (569, 567, 537, 539), (596, 576, 546, 558), (584, 564, 534, 552), (567, 565, 535, 537), (576, 578, 548, 546), (598, 580, 550, 559), (566, 586, 553, 536), (565, 563, 533, 535), (555, 556, 542, 540), (553, 554, 538, 536), (551, 552, 534, 532), (559, 550, 530, 548), (549, 547, 545, 543, 541, 539, 537, 535, 533, 531), (548, 530, 520, 529), (557, 558, 546, 544), (592, 594, 574, 572), (583, 581, 561, 563), (562, 582, 551, 532), (581, 599, 579, 561), (588, 590, 570, 568), (561, 579, 549, 531), (599, 597, 577, 579), (584, 586, 566, 564), (597, 595, 575, 577), (594, 596, 558, 557), (595, 593, 573, 575), (593, 591, 571, 573), (580, 582, 562, 560), (591, 589, 569, 571), (580, 560, 530, 550), (589, 587, 567, 569), (587, 585, 565, 567), (596, 598, 578, 576), (563, 561, 531, 533), (572, 574, 544, 542), (611, 609, 589, 591), (618, 600, 580, 598), (609, 607, 587, 589), (607, 605, 585, 587), (616, 618, 598, 596), (605, 603, 583, 585), (614, 616, 596, 594), (612, 614, 594, 592), (603, 601, 581, 583), (610, 612, 592, 590), (601, 619, 599, 581), (608, 610, 590, 588), (606, 608, 588, 586), (619, 617, 597, 599), (604, 606, 586, 584), (617, 615, 595, 597), (602, 604, 584, 582), (615, 613, 593, 595), (588, 568, 538, 554), (585, 583, 563, 565), (622, 624, 604, 602), (635, 633, 613, 615), (633, 631, 611, 613), (620, 622, 602, 600), (631, 629, 609, 611), (638, 620, 600, 618), (629, 627, 607, 609), (627, 625, 605, 607), (636, 638, 618, 616), (625, 623, 603, 605), (634, 636, 616, 614), (632, 634, 614, 612), (623, 621, 601, 603), (630, 632, 612, 610), (621, 639, 619, 601), (628, 630, 610, 608), (626, 628, 608, 606), (639, 637, 617, 619), (600, 602, 582, 580), (613, 611, 591, 593), (667, 665, 625, 627), (672, 674, 634, 632), (673, 671, 631, 633), (662, 664, 624, 622), (676, 678, 638, 636), (668, 670, 630, 628), (663, 661, 621, 623), (669, 667, 627, 629), (674, 676, 636, 634), (675, 673, 633, 635), (678, 660, 620, 638), (664, 666, 626, 624), (665, 663, 623, 625), (670, 672, 632, 630), (679, 677, 637, 639), (671, 669, 629, 631), (677, 675, 635, 637), (660, 662, 622, 620), (637, 635, 615, 617), (624, 626, 606, 604), (642, 643, 641, 640), (663, 642, 640, 661), (640, 641, 658, 659), (661, 640, 659, 679), (644, 645, 643, 642), (665, 644, 642, 663), (646, 647, 645, 644), (667, 646, 644, 665), (648, 649, 647, 646), (669, 648, 646, 667), (650, 651, 649, 648), (671, 650, 648, 669), (652, 653, 651, 650), (673, 652, 650, 671), (654, 655, 653, 652), (675, 654, 652, 673), (656, 657, 655, 654), (677, 656, 654, 675), (659, 658, 657, 656), (679, 659, 656, 677), (661, 679, 639, 621), (643, 662, 660, 641), (641, 660, 678, 658), (666, 668, 628, 626), (645, 664, 662, 643), (647, 666, 664, 645), (649, 668, 666, 647), (651, 670, 668, 649), (653, 672, 670, 651), (655, 674, 672, 653), (657, 676, 674, 655), (658, 678, 676, 657)])
me_cylinder.polygons.foreach_set('use_smooth', [1, 1, 1, 1, 1, 1, 1, 1, 1, 1, 1, 1, 1, 1, 1, 1, 1, 1, 1, 1, 1, 1, 1, 1, 1, 1, 1, 1, 1, 1, 1, 1, 1, 1, 1, 1, 1, 1, 1, 1, 1, 1, 1, 1, 1, 1, 1, 1, 1, 1, 1, 1, 1, 1, 1, 1, 1, 1, 1, 1, 1, 1, 1, 1, 1, 1, 1, 1, 1, 1, 1, 1, 1, 0, 1, 1, 1, 1, 1, 1, 1, 1, 1, 1, 1, 1, 1, 1, 1, 1, 1, 1, 0, 1, 0, 1, 1, 0, 1, 0, 1, 1, 0, 1, 0, 1, 1, 0, 1, 0, 1, 0, 0, 0, 1, 0, 0, 0, 0, 1, 0, 0, 0, 1, 0, 0, 1, 0, 1, 0, 0, 1, 0, 0, 1, 0, 1, 0, 0, 1, 0, 0, 0, 0, 0, 0, 0, 0, 0, 0, 0, 0, 0, 0, 0, 0, 0, 0, 0, 0, 0, 0, 0, 0, 0, 0, 0, 0, 0, 0, 0, 0, 0, 0, 0, 0, 0, 0, 0, 0, 0, 0, 0, 0, 1, 0, 0, 1, 0, 1, 0, 0, 1, 0, 0, 1, 0, 1, 0, 0, 1, 0, 0, 0, 1, 0, 0, 0, 0, 1, 0, 0, 0, 1, 0, 1, 0, 1, 1, 0, 1, 0, 1, 1, 0, 1, 0, 1, 1, 0, 1, 0, 1, 1, 1, 1, 1, 1, 1, 1, 1, 1, 1, 1, 1, 1, 1, 1, 1, 1, 0, 1, 1, 1, 1, 1, 1, 1, 1, 1, 1, 1, 1, 1, 1, 1, 1, 1, 1, 1, 1, 1, 1, 1, 1, 1, 1, 1, 1, 1, 1, 1, 1, 1, 1, 1, 1, 1, 1, 1, 1, 1, 1, 1, 1, 1, 1, 1, 1, 1, 1, 1, 1, 1, 1, 1, 1, 1, 1, 1, 1, 1, 1, 1, 1, 1, 1, 1, 1, 1, 1, 1, 1, 1, 1, 1, 1, 1, 1, 1, 1, 1, 1, 1, 1, 1, 1, 1, 1, 1, 1, 1, 1, 1, 1, 1, 1, 1, 1, 1, 1, 1, 1, 1, 1, 1, 1, 1, 1, 1, 1, 1, 1, 1, 1, 1, 1, 1, 1, 1, 1, 1, 1, 1, 1, 1, 1, 1, 1, 1, 1, 1, 1, 1, 1, 1, 1, 1, 1, 1, 1, 1, 1, 1, 1, 1, 1, 0, 1, 1, 1, 1, 1, 1, 1, 1, 1, 1, 1, 1, 1, 1, 1, 1, 1, 1, 0, 1, 0, 1, 1, 0, 1, 0, 1, 1, 0, 1, 0, 1, 1, 0, 1, 0, 1, 0, 0, 0, 1, 0, 0, 0, 0, 1, 0, 0, 0, 1, 0, 0, 1, 0, 1, 0, 0, 1, 0, 0, 1, 0, 1, 0, 0, 1, 0, 0, 0, 0, 0, 0, 0, 0, 0, 0, 0, 0, 0, 0, 0, 0, 0, 0, 0, 0, 0, 0, 0, 0, 0, 0, 0, 0, 0, 0, 0, 0, 0, 0, 0, 0, 0, 0, 0, 0, 0, 0, 0, 0, 1, 0, 0, 1, 0, 1, 0, 0, 1, 0, 0, 1, 0, 1, 0, 0, 1, 0, 0, 0, 1, 0, 0, 0, 0, 1, 0, 0, 0, 1, 0, 1, 0, 1, 1, 0, 1, 0, 1, 1, 0, 1, 0, 1, 1, 0, 1, 0, 1, 1, 1, 1, 1, 1, 1, 1, 1, 1, 1, 1, 1, 1, 1, 1, 1, 1, 0, 1, 1, 1, 1, 1, 1, 1, 1, 1, 1, 1, 1, 1, 1, 1, 1, 1, 1, 1, 1, 1, 1, 1, 1, 1, 1, 1, 1, 1, 1, 1, 1, 1, 1, 1, 1, 1, 1, 1, 1, 1, 1, 1, 1, 1, 1, 1, 1, 1, 1, 1, 1, 1, 1, 1, 1, 1, 1, 1, 1, 1, 1, 1, 1, 1, 1, 1, 1, 1, 1, 1, 1, 1])
me_cylinder.polygons.foreach_set('material_index', [1, 1, 1, 1, 1, 1, 1, 1, 1, 1, 1, 1, 1, 1, 1, 1, 1, 1, 1, 1, 1, 1, 1, 1, 1, 1, 1, 1, 1, 1, 1, 1, 1, 1, 1, 1, 1, 1, 1, 1, 1, 1, 1, 1, 1, 1, 1, 1, 1, 1, 1, 1, 1, 1, 1, 1, 1, 1, 1, 1, 1, 1, 1, 1, 1, 1, 1, 1, 1, 1, 1, 1, 1, 0, 1, 1, 1, 1, 1, 1, 1, 1, 1, 1, 1, 1, 1, 1, 1, 1, 1, 1, 0, 1, 0, 1, 1, 0, 1, 0, 1, 1, 0, 1, 0, 1, 1, 0, 1, 0, 1, 0, 0, 0, 1, 0, 0, 0, 0, 1, 0, 0, 0, 1, 0, 0, 1, 0, 1, 0, 0, 1, 0, 0, 1, 0, 1, 0, 0, 1, 0, 0, 0, 0, 0, 0, 0, 0, 0, 0, 0, 0, 0, 0, 0, 0, 0, 0, 0, 0, 0, 0, 0, 0, 0, 0, 0, 0, 0, 0, 0, 0, 0, 0, 0, 0, 0, 0, 0, 0, 0, 0, 0, 0, 1, 0, 0, 1, 0, 1, 0, 0, 1, 0, 0, 1, 0, 1, 0, 0, 1, 0, 0, 0, 1, 0, 0, 0, 0, 1, 0, 0, 0, 1, 0, 1, 0, 1, 1, 0, 1, 0, 1, 1, 0, 1, 0, 1, 1, 0, 1, 0, 1, 1, 1, 1, 1, 1, 1, 1, 1, 1, 1, 1, 1, 1, 1, 1, 1, 1, 0, 1, 1, 1, 1, 1, 1, 1, 1, 1, 1, 1, 1, 1, 1, 1, 1, 1, 1, 1, 1, 1, 1, 1, 1, 1, 1, 1, 1, 1, 1, 1, 1, 1, 1, 1, 1, 1, 1, 1, 1, 1, 1, 1, 1, 1, 1, 1, 1, 1, 1, 1, 1, 1, 1, 1, 1, 1, 1, 1, 1, 1, 1, 1, 1, 1, 1, 1, 1, 1, 1, 1, 1, 1, 1, 1, 1, 1, 1, 1, 1, 1, 1, 1, 1, 1, 1, 1, 1, 1, 1, 1, 1, 1, 1, 1, 1, 1, 1, 1, 1, 1, 1, 1, 1, 1, 1, 1, 1, 1, 1, 1, 1, 1, 1, 1, 1, 1, 1, 1, 1, 1, 1, 1, 1, 1, 1, 1, 1, 1, 1, 1, 1, 1, 1, 1, 1, 1, 1, 1, 1, 1, 1, 1, 1, 1, 1, 0, 1, 1, 1, 1, 1, 1, 1, 1, 1, 1, 1, 1, 1, 1, 1, 1, 1, 1, 0, 1, 0, 1, 1, 0, 1, 0, 1, 1, 0, 1, 0, 1, 1, 0, 1, 0, 1, 0, 0, 0, 1, 0, 0, 0, 0, 1, 0, 0, 0, 1, 0, 0, 1, 0, 1, 0, 0, 1, 0, 0, 1, 0, 1, 0, 0, 1, 0, 0, 0, 0, 0, 0, 0, 0, 0, 0, 0, 0, 0, 0, 0, 0, 0, 0, 0, 0, 0, 0, 0, 0, 0, 0, 0, 0, 0, 0, 0, 0, 0, 0, 0, 0, 0, 0, 0, 0, 0, 0, 0, 0, 1, 0, 0, 1, 0, 1, 0, 0, 1, 0, 0, 1, 0, 1, 0, 0, 1, 0, 0, 0, 1, 0, 0, 0, 0, 1, 0, 0, 0, 1, 0, 1, 0, 1, 1, 0, 1, 0, 1, 1, 0, 1, 0, 1, 1, 0, 1, 0, 1, 1, 1, 1, 1, 1, 1, 1, 1, 1, 1, 1, 1, 1, 1, 1, 1, 1, 0, 1, 1, 1, 1, 1, 1, 1, 1, 1, 1, 1, 1, 1, 1, 1, 1, 1, 1, 1, 1, 1, 1, 1, 1, 1, 1, 1, 1, 1, 1, 1, 1, 1, 1, 1, 1, 1, 1, 1, 1, 1, 1, 1, 1, 1, 1, 1, 1, 1, 1, 1, 1, 1, 1, 1, 1, 1, 1, 1, 1, 1, 1, 1, 1, 1, 1, 1, 1, 1, 1, 1, 1, 1])
_k = {(81, 83): 1.0, (83, 85): 1.0, (85, 87): 1.0, (87, 89): 1.0, (89, 91): 1.0, (91, 93): 1.0, (93, 95): 1.0, (95, 97): 1.0, (97, 99): 1.0, (81, 99): 1.0, (69, 89): 1.0, (101, 103): 1.0, (85, 122): 1.0, (105, 107): 1.0, (109, 111): 1.0, (113, 115): 1.0, (97, 128): 1.0, (117, 119): 1.0, (117, 147): 1.0, (85, 105): 1.0, (83, 103): 1.0, (81, 101): 1.0, (99, 119): 1.0, (97, 117): 1.0, (95, 115): 1.0, (93, 113): 1.0, (91, 111): 1.0, (89, 109): 1.0, (87, 107): 1.0, (121, 122): 1.0, (123, 124): 1.0, (125, 126): 1.0, (127, 128): 1.0, (120, 129): 1.0, (131, 133): 1.0, (133, 135): 1.0, (135, 137): 1.0, (137, 139): 1.0, (139, 141): 1.0, (141, 143): 1.0, (143, 145): 1.0, (145, 147): 1.0, (147, 149): 1.0, (131, 149): 1.0, (122, 135): 1.0, (121, 133): 1.0, (120, 131): 1.0, (129, 149): 1.0, (128, 147): 1.0, (127, 145): 1.0, (126, 143): 1.0, (125, 141): 1.0, (124, 139): 1.0, (123, 137): 1.0, (83, 121): 1.0, (99, 129): 1.0, (119, 149): 1.0, (107, 137): 1.0, (105, 135): 1.0, (91, 125): 1.0, (111, 141): 1.0, (113, 143): 1.0, (93, 126): 1.0, (81, 120): 1.0, (103, 133): 1.0, (101, 131): 1.0, (95, 127): 1.0, (115, 145): 1.0, (87, 123): 1.0, (109, 139): 1.0, (89, 124): 1.0, (150, 151): 1.0, (151, 152): 1.0, (152, 153): 1.0, (153, 154): 1.0, (154, 155): 1.0, (155, 156): 1.0, (156, 157): 1.0, (157, 158): 1.0, (158, 159): 1.0, (150, 159): 1.0, (131, 150): 1.0, (149, 159): 1.0, (147, 158): 1.0, (145, 157): 1.0, (143, 156): 1.0, (141, 155): 1.0, (139, 154): 1.0, (137, 153): 1.0, (135, 152): 1.0, (133, 151): 1.0, (160, 161): 1.0, (161, 162): 1.0, (162, 163): 1.0, (163, 164): 1.0, (164, 165): 1.0, (165, 166): 1.0, (166, 167): 1.0, (167, 168): 1.0, (168, 169): 1.0, (160, 169): 1.0, (150, 160): 1.0, (159, 169): 1.0, (158, 168): 1.0, (157, 167): 1.0, (156, 166): 1.0, (155, 165): 1.0, (154, 164): 1.0, (153, 163): 1.0, (152, 162): 1.0, (151, 161): 1.0, (178, 188): 1.0, (177, 187): 1.0, (176, 186): 1.0, (175, 185): 1.0, (174, 184): 1.0, (173, 183): 1.0, (172, 182): 1.0, (171, 181): 1.0, (170, 180): 1.0, (179, 189): 1.0, (170, 179): 1.0, (170, 171): 1.0, (171, 172): 1.0, (172, 173): 1.0, (173, 174): 1.0, (174, 175): 1.0, (175, 176): 1.0, (176, 177): 1.0, (177, 178): 1.0, (178, 179): 1.0, (188, 206): 1.0, (187, 204): 1.0, (186, 202): 1.0, (185, 200): 1.0, (184, 198): 1.0, (183, 196): 1.0, (182, 194): 1.0, (181, 192): 1.0, (180, 190): 1.0, (189, 208): 1.0, (180, 189): 1.0, (180, 181): 1.0, (181, 182): 1.0, (182, 183): 1.0, (183, 184): 1.0, (184, 185): 1.0, (185, 186): 1.0, (186, 187): 1.0, (187, 188): 1.0, (188, 189): 1.0, (215, 250): 1.0, (200, 230): 1.0, (216, 252): 1.0, (194, 224): 1.0, (212, 244): 1.0, (208, 238): 1.0, (206, 236): 1.0, (219, 258): 1.0, (213, 246): 1.0, (196, 226): 1.0, (198, 228): 1.0, (214, 248): 1.0, (204, 234): 1.0, (202, 232): 1.0, (190, 220): 1.0, (210, 240): 1.0, (218, 256): 1.0, (202, 216): 1.0, (200, 215): 1.0, (198, 214): 1.0, (196, 213): 1.0, (194, 212): 1.0, (192, 211): 1.0, (190, 210): 1.0, (208, 219): 1.0, (206, 218): 1.0, (204, 217): 1.0, (190, 208): 1.0, (190, 192): 1.0, (192, 194): 1.0, (194, 196): 1.0, (196, 198): 1.0, (198, 200): 1.0, (200, 202): 1.0, (202, 204): 1.0, (204, 206): 1.0, (206, 208): 1.0, (210, 219): 1.0, (211, 212): 1.0, (213, 214): 1.0, (215, 216): 1.0, (217, 218): 1.0, (232, 252): 1.0, (230, 250): 1.0, (228, 248): 1.0, (226, 246): 1.0, (224, 244): 1.0, (222, 242): 1.0, (220, 240): 1.0, (238, 258): 1.0, (236, 256): 1.0, (234, 254): 1.0, (192, 222): 1.0, (220, 222): 1.0, (211, 242): 1.0, (224, 226): 1.0, (228, 230): 1.0, (232, 234): 1.0, (217, 254): 1.0, (236, 238): 1.0, (250, 270): 1.0, (240, 258): 1.0, (240, 242): 1.0, (242, 244): 1.0, (244, 246): 1.0, (246, 248): 1.0, (248, 250): 1.0, (250, 252): 1.0, (252, 254): 1.0, (254, 256): 1.0, (256, 258): 1.0, (421, 423): 1.0, (423, 425): 1.0, (425, 427): 1.0, (427, 429): 1.0, (429, 431): 1.0, (431, 433): 1.0, (433, 435): 1.0, (435, 437): 1.0, (437, 439): 1.0, (421, 439): 1.0, (409, 429): 1.0, (441, 443): 1.0, (425, 462): 1.0, (445, 447): 1.0, (449, 451): 1.0, (453, 455): 1.0, (437, 468): 1.0, (457, 459): 1.0, (457, 487): 1.0, (425, 445): 1.0, (423, 443): 1.0, (421, 441): 1.0, (439, 459): 1.0, (437, 457): 1.0, (435, 455): 1.0, (433, 453): 1.0, (431, 451): 1.0, (429, 449): 1.0, (427, 447): 1.0, (461, 462): 1.0, (463, 464): 1.0, (465, 466): 1.0, (467, 468): 1.0, (460, 469): 1.0, (471, 473): 1.0, (473, 475): 1.0, (475, 477): 1.0, (477, 479): 1.0, (479, 481): 1.0, (481, 483): 1.0, (483, 485): 1.0, (485, 487): 1.0, (487, 489): 1.0, (471, 489): 1.0, (462, 475): 1.0, (461, 473): 1.0, (460, 471): 1.0, (469, 489): 1.0, (468, 487): 1.0, (467, 485): 1.0, (466, 483): 1.0, (465, 481): 1.0, (464, 479): 1.0, (463, 477): 1.0, (423, 461): 1.0, (439, 469): 1.0, (459, 489): 1.0, (447, 477): 1.0, (445, 475): 1.0, (431, 465): 1.0, (451, 481): 1.0, (453, 483): 1.0, (433, 466): 1.0, (421, 460): 1.0, (443, 473): 1.0, (441, 471): 1.0, (435, 467): 1.0, (455, 485): 1.0, (427, 463): 1.0, (449, 479): 1.0, (429, 464): 1.0, (490, 491): 1.0, (491, 492): 1.0, (492, 493): 1.0, (493, 494): 1.0, (494, 495): 1.0, (495, 496): 1.0, (496, 497): 1.0, (497, 498): 1.0, (498, 499): 1.0, (490, 499): 1.0, (471, 490): 1.0, (489, 499): 1.0, (487, 498): 1.0, (485, 497): 1.0, (483, 496): 1.0, (481, 495): 1.0, (479, 494): 1.0, (477, 493): 1.0, (475, 492): 1.0, (473, 491): 1.0, (500, 501): 1.0, (501, 502): 1.0, (502, 503): 1.0, (503, 504): 1.0, (504, 505): 1.0, (505, 506): 1.0, (506, 507): 1.0, (507, 508): 1.0, (508, 509): 1.0, (500, 509): 1.0, (490, 500): 1.0, (499, 509): 1.0, (498, 508): 1.0, (497, 507): 1.0, (496, 506): 1.0, (495, 505): 1.0, (494, 504): 1.0, (493, 503): 1.0, (492, 502): 1.0, (491, 501): 1.0, (518, 528): 1.0, (517, 527): 1.0, (516, 526): 1.0, (515, 525): 1.0, (514, 524): 1.0, (513, 523): 1.0, (512, 522): 1.0, (511, 521): 1.0, (510, 520): 1.0, (519, 529): 1.0, (510, 519): 1.0, (510, 511): 1.0, (511, 512): 1.0, (512, 513): 1.0, (513, 514): 1.0, (514, 515): 1.0, (515, 516): 1.0, (516, 517): 1.0, (517, 518): 1.0, (518, 519): 1.0, (528, 546): 1.0, (527, 544): 1.0, (526, 542): 1.0, (525, 540): 1.0, (524, 538): 1.0, (523, 536): 1.0, (522, 534): 1.0, (521, 532): 1.0, (520, 530): 1.0, (529, 548): 1.0, (520, 529): 1.0, (520, 521): 1.0, (521, 522): 1.0, (522, 523): 1.0, (523, 524): 1.0, (524, 525): 1.0, (525, 526): 1.0, (526, 527): 1.0, (527, 528): 1.0, (528, 529): 1.0, (555, 590): 1.0, (540, 570): 1.0, (556, 592): 1.0, (534, 564): 1.0, (552, 584): 1.0, (548, 578): 1.0, (546, 576): 1.0, (559, 598): 1.0, (553, 586): 1.0, (536, 566): 1.0, (538, 568): 1.0, (554, 588): 1.0, (544, 574): 1.0, (542, 572): 1.0, (530, 560): 1.0, (550, 580): 1.0, (558, 596): 1.0, (542, 556): 1.0, (540, 555): 1.0, (538, 554): 1.0, (536, 553): 1.0, (534, 552): 1.0, (532, 551): 1.0, (530, 550): 1.0, (548, 559): 1.0, (546, 558): 1.0, (544, 557): 1.0, (530, 548): 1.0, (530, 532): 1.0, (532, 534): 1.0, (534, 536): 1.0, (536, 538): 1.0, (538, 540): 1.0, (540, 542): 1.0, (542, 544): 1.0, (544, 546): 1.0, (546, 548): 1.0, (550, 559): 1.0, (551, 552): 1.0, (553, 554): 1.0, (555, 556): 1.0, (557, 558): 1.0, (572, 592): 1.0, (570, 590): 1.0, (568, 588): 1.0, (566, 586): 1.0, (564, 584): 1.0, (562, 582): 1.0, (560, 580): 1.0, (578, 598): 1.0, (576, 596): 1.0, (574, 594): 1.0, (532, 562): 1.0, (560, 562): 1.0, (551, 582): 1.0, (564, 566): 1.0, (568, 570): 1.0, (572, 574): 1.0, (557, 594): 1.0, (576, 578): 1.0, (590, 610): 1.0, (580, 598): 1.0, (580, 582): 1.0, (582, 584): 1.0, (584, 586): 1.0, (586, 588): 1.0, (588, 590): 1.0, (590, 592): 1.0, (592, 594): 1.0, (594, 596): 1.0, (596, 598): 1.0}
me_cylinder.attributes.new('crease_edge', 'FLOAT', 'EDGE').data.foreach_set('value', [_k.get((min(e.vertices), max(e.vertices)), 0.0) for e in me_cylinder.edges])
me_cylinder.materials.append(mat_material_006)
me_cylinder.materials.append(mat_material_007)
me_cylinder.use_remesh_preserve_volume = False
me_cylinder.use_remesh_preserve_attributes = False
me_cylinder.use_mirror_vertex_groups = False
me_cylinder.update()
me_cube = bpy.data.meshes.new('Cube')
me_cube.from_pydata([(1.437, 1.159, -1.022), (1.437, -5.54, -1.022), (1.437, -3.356, 0.08254), (1.437, -0.2325, 0.08254), (1.437, 1.159, 0.08254), (1.437, -5.567, 0.08254), (1.437, -3.356, -1.022), (0.0, 1.272, -1.022), (0.0, -5.787, -1.022), (0.0, 1.272, 0.08254), (0.0, -5.814, 0.08254), (0.0, -3.356, -1.022), (0.0, -0.2325, 0.08254), (0.0, -3.356, 0.08254), (1.148, -2.801, 0.9357), (1.148, -0.4633, 0.9357), (0.0, -0.4633, 0.9357), (0.0, -2.801, 0.9697), (1.437, 1.159, -0.3314), (1.437, -5.559, -0.3314), (0.0, -5.806, -0.3314), (0.0, 1.272, -0.3314), (1.527, -0.2325, -0.07948), (1.437, -3.356, -0.3314), (1.437, -5.443, -1.022), (0.0, -5.443, -1.022), (1.437, -5.466, 0.08254), (0.0, -5.466, 0.08254), (1.437, -5.459, -0.3314), (0.0, 0.766, 0.08254), (1.437, 0.766, 0.08254), (1.437, 0.5241, -1.022), (0.0, 0.766, -1.022), (1.527, 0.766, -0.2623), (1.35, -3.322, 0.1347), (0.0, -3.322, 0.1347), (1.088, -2.835, 0.8835), (0.0, -2.835, 0.8835), (1.35, -3.289, 0.1131), (0.0, -3.289, 0.1131), (1.091, -2.802, 0.8618), (0.0, -2.802, 0.8618), (1.382, -0.2415, 0.1157), (0.0, -0.2415, 0.1157), (1.103, -0.4544, 0.9025), (0.0, -0.4544, 0.9025), (1.382, -0.291, 0.1023), (0.0, -0.291, 0.1023), (1.109, -0.5038, 0.8891), (0.0, -0.5038, 0.8891), (0.0, -1.226, -1.022), (1.437, -1.226, 0.08254), (1.437, -1.226, -1.022), (0.0, -0.9788, 0.9697), (1.148, -0.9788, 0.9357), (1.437, -1.226, -0.3314), (1.437, -0.9479, 0.08254), (1.437, -0.6652, -1.022), (0.0, -0.7706, 0.9357), (1.148, -0.7706, 0.9357), (0.0, -0.9479, -1.022), (1.527, -0.9479, -0.2623), (1.437, -3.246, 0.1406), (1.16, -2.766, 0.8776), (1.437, -1.282, 0.1406), (1.175, -1.068, 0.8776), (1.378, -3.246, 0.1406), (1.109, -2.766, 0.8776), (1.378, -1.282, 0.1406), (1.124, -1.068, 0.8776), (1.437, -0.3302, 0.1331), (1.167, -0.5337, 0.8851), (1.437, -0.8534, 0.1331), (1.168, -0.6971, 0.8851), (1.372, -0.3302, 0.1331), (1.111, -0.5337, 0.8851), (1.372, -0.8534, 0.1331), (1.112, -0.6971, 0.8851), (0.7187, 1.272, -1.022), (0.7187, -5.787, -1.022), (0.7187, 1.272, 0.08254), (0.7187, -5.814, 0.08254), (0.7187, -3.356, -1.022), (0.7187, -0.2325, 0.08254), (0.7187, -3.356, 0.08254), (0.7187, -0.4633, 0.9357), (0.7187, -2.801, 0.9697), (0.7187, -5.806, -0.3314), (0.7187, 1.272, -0.3314), (0.7187, -5.443, -1.022), (0.7187, -5.466, 0.08254), (0.7187, 0.766, 0.08254), (0.7187, 0.766, -1.022), (0.6748, -3.322, 0.1347), (0.6748, -2.835, 0.8835), (0.6748, -3.289, 0.1131), (0.6748, -2.802, 0.8618), (0.6908, -0.2415, 0.1157), (0.6908, -0.4544, 0.9025), (0.6908, -0.291, 0.1023), (0.6908, -0.5038, 0.8891), (0.7187, -1.226, -1.022), (0.7187, -0.9788, 0.9697), (0.7187, -0.9479, -1.022), (0.7187, -0.7706, 0.9357), (0.0, -5.801, -0.4389), (1.548, -0.2325, -0.256), (1.437, -3.356, -0.4389), (1.437, 1.159, -0.4389), (1.437, -5.553, -0.4389), (0.0, 1.272, -0.4389), (1.437, -5.454, -0.4389), (1.548, 0.5241, -0.4389), (1.437, -1.226, -0.4389), (1.548, -0.6652, -0.4389), (0.7187, 1.272, -0.4389), (0.7187, -5.801, -0.4389), (1.388, -5.566, 0.05192), (1.388, -5.559, -0.328), (0.7677, -5.712, 0.05192), (0.7677, -5.705, -0.328), (1.388, -5.554, -0.4116), (0.7677, -5.701, -0.4116), (1.388, -5.546, 0.05351), (1.388, -5.538, -0.3264), (0.7677, -5.664, 0.05351), (0.7677, -5.657, -0.3264), (1.388, -5.534, -0.4101), (0.7677, -5.652, -0.4101), (1.387, 1.159, 0.05095), (1.387, 1.159, -0.3279), (0.7692, 1.272, 0.05095), (0.7692, 1.272, -0.3279), (1.387, 1.159, -0.4108), (0.7692, 1.272, -0.4108), (1.387, 1.145, 0.05095), (1.387, 1.145, -0.3279), (0.7692, 1.237, 0.05095), (0.7692, 1.237, -0.3279), (1.387, 1.145, -0.4108), (0.7692, 1.237, -0.4108), (1.437, -4.946, -1.022), (1.437, -3.761, -1.022), (0.0, -5.093, -1.022), (0.0, -3.561, -1.022), (1.437, -5.12, 0.08254), (1.437, -3.575, 0.08254), (0.0, -5.155, 0.05613), (0.0, -3.615, 0.06631), (1.527, -5.112, -0.2623), (1.527, -3.57, -0.2623), (0.7187, -5.093, -1.022), (0.8294, -3.561, -1.022), (0.5768, -3.539, 0.109), (0.6638, -5.08, 0.09877), (1.548, -3.767, -0.4389), (1.548, -4.959, -0.4389), (0.0, -5.158, 0.2315), (0.0, -3.617, 0.1681), (0.5651, -3.542, 0.2108), (0.6521, -5.083, 0.2741), (0.0, -5.15, 0.07183), (0.6155, -5.086, 0.1083), (0.0, -5.153, 0.2219), (0.6055, -5.088, 0.2584), (0.0, -4.9, 0.06002), (0.5888, -4.835, 0.08847), (0.0, -4.902, 0.177), (0.5788, -4.837, 0.2054), (1.437, -4.09, 0.08254), (1.437, -4.605, 0.08254), (1.527, -4.084, -0.07948), (1.527, -4.598, -0.07948), (0.6348, -4.566, 0.1022), (0.6058, -4.053, 0.1056), (1.548, -4.593, -0.256), (1.548, -4.08, -0.256), (0.0, -4.131, 0.1893), (0.0, -4.645, 0.2104), (0.6231, -4.569, 0.253), (0.5941, -4.056, 0.2319), (1.527, 0.2674, -0.07948), (0.0, 0.2674, 0.08254), (1.437, 0.2674, 0.08254), (0.7187, 0.2674, 0.08254), (1.548, 0.2674, -0.256), (0.0, -4.946, -1.022), (0.0, -3.761, -1.022), (0.0, -3.767, -0.4389), (0.0, -4.959, -0.4389), (0.0, -4.593, -0.256), (0.0, -4.08, -0.256), (0.0, 0.5241, -1.022), (0.0, -0.6652, -1.022), (0.0, -0.2325, -0.256), (0.0, 0.5241, -0.4389), (0.0, -0.6652, -0.4389), (0.0, 0.2674, -0.256), (1.437, 1.159, -0.1244), (1.437, -5.563, -0.1244), (0.0, 1.272, -0.1244), (0.0, -5.757, 0.05035), (1.437, -0.2325, -0.033), (1.437, -3.356, -0.1244), (1.437, -5.462, -0.1244), (1.437, 0.766, -0.1244), (1.437, -1.226, -0.1244), (1.437, -0.9479, -0.1244), (0.7187, -5.81, -0.1244), (0.7187, 1.272, -0.1244), (1.388, -5.563, -0.138), (0.7677, -5.709, -0.138), (1.388, -5.542, -0.1364), (0.7677, -5.66, -0.1364), (1.387, 1.159, -0.1385), (0.7692, 1.272, -0.1385), (1.387, 1.145, -0.1385), (0.7692, 1.237, -0.1385), (1.437, -3.572, -0.1244), (1.437, -5.116, -0.1244), (1.437, -4.087, -0.033), (1.437, -4.601, -0.033), (1.437, 0.2674, -0.033), (1.208, 1.272, -1.022), (1.208, -5.686, -1.022), (1.208, 1.272, 0.08254), (1.208, -5.713, 0.08254), (1.208, -0.2325, 0.08254), (1.208, -3.356, 0.08254), (1.011, -0.4633, 0.9357), (1.011, -2.801, 0.9357), (1.208, -5.466, 0.08254), (1.208, 0.766, 0.08254), (1.134, -3.322, 0.1347), (0.956, -2.835, 0.8835), (1.134, -3.289, 0.1131), (0.9584, -2.802, 0.8618), (1.161, -0.2415, 0.1157), (0.9715, -0.4544, 0.9025), (1.161, -0.291, 0.1023), (0.9758, -0.5038, 0.8891), (1.011, -0.9788, 0.9357), (1.011, -0.7706, 0.9357), (1.208, -5.443, -1.022), (1.208, 0.766, -1.022), (1.208, 1.272, -0.4389), (1.208, -5.7, -0.4389), (1.19, -5.712, 0.05192), (1.19, -5.701, -0.4116), (1.19, -5.664, 0.05351), (1.19, -5.657, -0.3264), (1.19, -5.652, -0.4101), (1.19, 1.272, 0.05095), (1.19, 1.272, -0.4108), (1.19, 1.237, 0.05095), (1.19, 1.237, -0.3279), (1.19, 1.237, -0.4108), (1.208, -5.093, -1.022), (1.163, -3.563, 0.09097), (1.19, -5.107, 0.08772), (1.172, -4.078, 0.08989), (1.181, -4.593, 0.08881), (1.208, 0.2674, 0.08254), (1.19, -5.66, -0.1364), (1.19, 1.237, -0.1385), (1.559, -5.605, -1.024), (0.0, -5.925, -1.026), (1.575, -5.454, -1.031), (0.7328, -5.925, -1.026), (0.0, -5.939, -0.4433), (1.558, -5.621, -0.441), (1.575, -5.465, -0.4481), (0.7327, -5.938, -0.4433), (1.573, -5.114, -1.04), (1.683, -5.128, -0.4576), (1.26, -5.814, -1.026), (1.26, -5.828, -0.443), (1.609, 1.284, -1.037), (0.0, 1.485, -1.022), (1.646, 0.7954, -1.049), (0.7187, 1.485, -1.022), (1.609, 1.284, -0.4546), (0.0, 1.485, -0.4389), (1.757, 0.7954, -0.4667), (0.7187, 1.485, -0.4389), (1.256, 1.479, -1.022), (1.256, 1.479, -0.4389), (1.533, -3.057, 0.06709), (1.4, -3.23, 0.06709), (1.533, -3.057, -0.02888), (1.401, -3.228, -0.02888), (1.562, -3.079, 0.06709), (1.429, -3.252, 0.06709), (1.562, -3.079, -0.02888), (1.43, -3.25, -0.02888), (1.825, -2.834, 0.1233), (1.533, -3.034, 0.1233), (1.825, -2.834, -0.08364), (1.536, -3.032, -0.08364), (1.845, -2.895, 0.1233), (1.554, -3.095, 0.1233), (1.845, -2.895, -0.08364), (1.557, -3.093, -0.08364), (1.801, -2.849, 0.1068), (1.556, -3.017, 0.1068), (1.801, -2.849, -0.06708), (1.559, -3.016, -0.06708), (1.816, -2.87, 0.1068), (1.571, -3.038, 0.1068), (1.816, -2.87, -0.06708), (1.573, -3.037, -0.06708), (0.0, -5.814, 0.04924), (0.0, -5.807, -0.2981), (0.6609, -5.814, 0.04924), (0.6609, -5.807, -0.2981), (0.6609, -5.81, -0.1244), (0.0, -5.75, -0.297), (0.6609, -5.757, 0.05035), (0.6609, -5.75, -0.297), (0.0, -5.754, -0.1233), (0.6609, -5.754, -0.1233)], [], [(184, 182, 12, 83), (101, 82, 11, 50), (204, 26, 5, 199), (206, 51, 2, 203), (222, 183, 3, 202), (89, 79, 8, 25), (90, 27, 10, 81), (87, 208, 315, 314), (108, 112, 283, 281), (2, 14, 36, 34), (102, 53, 17, 86), (15, 3, 42, 44), (59, 56, 72, 73), (111, 28, 19, 109), (113, 55, 23, 107), (185, 181, 22, 106), (116, 87, 20, 105), (209, 88, 21, 200), (219, 145, 26, 204), (151, 89, 25, 143), (154, 147, 27, 90), (156, 149, 28, 111), (80, 9, 29, 91), (78, 92, 32, 7), (198, 4, 30, 205), (108, 18, 33, 112), (34, 36, 40, 38), (86, 17, 37, 94), (228, 2, 34, 233), (235, 38, 40, 236), (94, 37, 41, 96), (233, 34, 38, 235), (44, 42, 46, 48), (229, 15, 44, 238), (83, 12, 43, 97), (99, 47, 49, 100), (238, 44, 48, 240), (97, 43, 47, 99), (103, 101, 50, 60), (207, 56, 51, 206), (104, 58, 53, 102), (51, 54, 65, 64), (114, 61, 55, 113), (51, 56, 59, 54), (202, 3, 56, 207), (85, 16, 58, 104), (106, 22, 61, 114), (64, 65, 69, 68), (54, 14, 63, 65), (2, 51, 64, 62), (14, 2, 62, 63), (66, 68, 69, 67), (65, 63, 67, 69), (62, 64, 68, 66), (63, 62, 66, 67), (73, 72, 76, 77), (3, 15, 71, 70), (15, 59, 73, 71), (56, 3, 70, 72), (76, 74, 75, 77), (70, 71, 75, 74), (71, 73, 77, 75), (72, 70, 74, 76), (262, 184, 83, 227), (52, 6, 82, 101), (243, 224, 79, 89), (231, 90, 81, 226), (87, 116, 122, 120), (115, 245, 286, 284), (241, 102, 86, 230), (246, 109, 121, 248), (18, 108, 133, 130), (257, 243, 89, 151), (259, 154, 90, 231), (225, 80, 91, 232), (223, 244, 92, 78), (230, 86, 94, 234), (13, 84, 93, 35), (39, 95, 96, 41), (234, 94, 96, 236), (35, 93, 95, 39), (16, 85, 98, 45), (227, 83, 97, 237), (239, 99, 100, 240), (45, 98, 100, 49), (237, 97, 99, 239), (57, 52, 101, 103), (242, 104, 102, 241), (229, 85, 104, 242), (88, 115, 110, 21), (246, 116, 272, 276), (52, 113, 107, 6), (24, 141, 273, 267), (141, 156, 274, 273), (223, 78, 280, 285), (57, 114, 113, 52), (245, 115, 134, 253), (79, 224, 275, 268), (120, 122, 128, 126), (248, 121, 127, 251), (109, 19, 118, 121), (208, 87, 120, 211), (226, 81, 119, 247), (199, 5, 117, 210), (263, 249, 125, 213), (251, 250, 126, 128), (121, 118, 124, 127), (211, 120, 126, 213), (247, 119, 125, 249), (210, 117, 123, 212), (130, 133, 139, 136), (253, 134, 140, 256), (209, 80, 131, 215), (115, 88, 132, 134), (225, 4, 129, 252), (198, 18, 130, 214), (264, 255, 138, 217), (255, 256, 140, 138), (215, 131, 137, 217), (134, 132, 138, 140), (252, 129, 135, 254), (214, 130, 136, 216), (203, 2, 146, 218), (221, 170, 145, 219), (82, 152, 144, 11), (84, 13, 148, 153), (154, 160, 164, 162), (107, 23, 150, 155), (175, 172, 149, 156), (6, 142, 152, 82), (228, 84, 153, 258), (261, 173, 154, 259), (6, 107, 155, 142), (179, 178, 157, 160), (153, 148, 158, 159), (174, 153, 159, 180), (162, 164, 168, 166), (160, 157, 163, 164), (147, 154, 162, 161), (165, 166, 168, 167), (164, 163, 167, 168), (161, 162, 166, 165), (218, 146, 169, 220), (220, 169, 170, 221), (155, 150, 171, 176), (176, 171, 172, 175), (258, 153, 174, 260), (260, 174, 173, 261), (159, 158, 177, 180), (180, 177, 178, 179), (154, 173, 179, 160), (173, 174, 180, 179), (91, 29, 182, 184), (205, 30, 183, 222), (112, 33, 181, 185), (232, 91, 184, 262), (176, 175, 190, 191), (175, 156, 189, 190), (156, 141, 186, 189), (142, 155, 188, 187), (155, 176, 191, 188), (112, 185, 197, 195), (106, 114, 196, 194), (185, 106, 194, 197), (114, 57, 193, 196), (31, 112, 195, 192), (28, 204, 199, 19), (55, 206, 203, 23), (181, 222, 202, 22), (208, 81, 313, 315), (80, 209, 200, 9), (149, 219, 204, 28), (18, 198, 205, 33), (61, 207, 206, 55), (22, 202, 207, 61), (81, 208, 211, 119), (19, 199, 210, 118), (250, 263, 213, 126), (119, 211, 213, 125), (118, 210, 212, 124), (88, 209, 215, 132), (4, 198, 214, 129), (254, 264, 217, 137), (132, 215, 217, 138), (129, 214, 216, 135), (23, 203, 218, 150), (172, 221, 219, 149), (150, 218, 220, 171), (171, 220, 221, 172), (33, 205, 222, 181), (84, 228, 233, 93), (95, 235, 236, 96), (93, 233, 235, 95), (85, 229, 238, 98), (98, 238, 240, 100), (183, 262, 227, 3), (24, 1, 224, 243), (26, 231, 226, 5), (245, 108, 281, 286), (54, 241, 230, 14), (116, 246, 248, 122), (141, 24, 243, 257), (145, 259, 231, 26), (4, 225, 232, 30), (0, 31, 244, 223), (14, 230, 234, 36), (36, 234, 236, 40), (3, 227, 237, 42), (46, 239, 240, 48), (42, 237, 239, 46), (59, 242, 241, 54), (15, 229, 242, 59), (108, 245, 253, 133), (109, 246, 276, 270), (122, 248, 251, 128), (5, 226, 247, 117), (212, 123, 249, 263), (127, 124, 250, 251), (117, 247, 249, 123), (133, 253, 256, 139), (80, 225, 252, 131), (216, 136, 255, 264), (136, 139, 256, 255), (131, 252, 254, 137), (2, 228, 258, 146), (170, 261, 259, 145), (146, 258, 260, 169), (169, 260, 261, 170), (30, 232, 262, 183), (124, 212, 263, 250), (135, 216, 264, 254), (267, 271, 270, 265), (268, 272, 269, 266), (273, 274, 271, 267), (275, 276, 272, 268), (265, 270, 276, 275), (156, 111, 271, 274), (116, 105, 269, 272), (111, 109, 270, 271), (8, 79, 268, 266), (224, 1, 265, 275), (1, 24, 267, 265), (284, 280, 278, 282), (286, 285, 280, 284), (277, 281, 283, 279), (281, 277, 285, 286), (110, 115, 284, 282), (78, 7, 278, 280), (112, 31, 279, 283), (0, 223, 285, 277), (31, 0, 277, 279), (60, 193, 57, 103), (92, 244, 31, 192, 32), (152, 142, 187, 144), (143, 186, 141, 257, 151), (289, 290, 288, 287), (293, 291, 292, 294), (290, 289, 293, 294), (288, 290, 294, 292), (287, 288, 292, 291), (289, 287, 291, 293), (297, 298, 306, 305), (301, 299, 300, 302), (298, 297, 301, 302), (296, 298, 302, 300), (295, 296, 300, 299), (297, 295, 299, 301), (305, 306, 310, 309), (298, 296, 304, 306), (296, 295, 303, 304), (295, 297, 305, 303), (309, 310, 308, 307), (306, 304, 308, 310), (304, 303, 307, 308), (303, 305, 309, 307), (314, 315, 320, 318), (315, 313, 317, 320), (81, 10, 311, 313), (20, 87, 314, 312), (320, 317, 201, 319), (318, 320, 319, 316), (313, 311, 201, 317), (312, 314, 318, 316)])
me_cube.polygons.foreach_set('use_smooth', [1, 1, 1, 1, 1, 1, 1, 1, 1, 0, 1, 1, 1, 1, 1, 1, 1, 1, 1, 1, 1, 1, 1, 1, 1, 1, 1, 1, 1, 1, 1, 1, 1, 1, 1, 1, 1, 1, 1, 1, 1, 0, 1, 0, 1, 1, 1, 0, 0, 0, 0, 0, 0, 0, 0, 1, 1, 1, 1, 1, 1, 1, 1, 1, 1, 1, 1, 1, 1, 1, 1, 1, 1, 1, 1, 1, 1, 1, 1, 1, 1, 1, 1, 1, 1, 1, 1, 1, 1, 1, 1, 1, 1, 1, 1, 1, 1, 1, 1, 1, 1, 1, 1, 1, 1, 1, 1, 1, 1, 1, 1, 1, 1, 1, 1, 1, 1, 1, 1, 1, 1, 1, 1, 1, 1, 1, 1, 1, 1, 1, 1, 1, 1, 1, 1, 1, 1, 1, 1, 1, 1, 1, 1, 1, 1, 1, 1, 1, 1, 1, 1, 1, 1, 1, 1, 1, 1, 1, 1, 1, 1, 1, 1, 1, 1, 1, 1, 1, 1, 1, 1, 1, 1, 1, 1, 1, 1, 1, 1, 1, 1, 1, 1, 1, 1, 1, 1, 1, 1, 1, 1, 1, 1, 1, 1, 1, 1, 1, 1, 1, 1, 1, 1, 1, 1, 1, 1, 1, 1, 1, 1, 1, 1, 1, 1, 1, 1, 1, 1, 1, 1, 1, 1, 1, 1, 1, 1, 1, 1, 1, 1, 1, 1, 1, 1, 1, 1, 1, 1, 1, 1, 1, 1, 1, 1, 1, 1, 1, 1, 1, 1, 1, 1, 1, 1, 1, 1, 1, 1, 1, 1, 1, 1, 1, 1, 1, 1, 1, 1, 1, 1, 1, 1, 1, 1, 1, 1, 1, 1, 1, 1, 1, 1])
me_cube.polygons.foreach_set('material_index', [1, 1, 1, 1, 1, 1, 1, 1, 1, 1, 1, 1, 1, 1, 1, 1, 1, 1, 1, 1, 1, 1, 1, 1, 1, 1, 1, 1, 1, 2, 2, 2, 2, 1, 1, 2, 2, 2, 1, 1, 1, 1, 1, 1, 1, 1, 1, 1, 1, 1, 1, 2, 1, 1, 1, 1, 1, 1, 1, 2, 1, 1, 1, 1, 1, 1, 1, 1, 1, 1, 1, 1, 1, 1, 1, 1, 1, 1, 2, 2, 2, 1, 1, 2, 2, 2, 1, 1, 1, 1, 1, 1, 1, 1, 1, 1, 1, 1, 0, 0, 1, 1, 1, 1, 0, 0, 0, 0, 0, 0, 0, 0, 1, 1, 1, 1, 0, 0, 0, 0, 0, 0, 1, 1, 1, 1, 4, 1, 1, 1, 1, 1, 1, 4, 4, 4, 4, 4, 4, 4, 4, 4, 1, 1, 1, 1, 1, 1, 4, 4, 4, 4, 1, 1, 1, 1, 1, 1, 1, 1, 1, 1, 1, 1, 1, 1, 1, 1, 1, 1, 1, 1, 1, 1, 1, 1, 1, 0, 0, 0, 1, 1, 0, 0, 0, 1, 1, 1, 1, 1, 1, 2, 2, 1, 2, 1, 1, 1, 1, 1, 1, 1, 1, 1, 1, 1, 2, 1, 2, 2, 1, 1, 1, 1, 0, 1, 0, 0, 0, 0, 1, 0, 0, 0, 1, 1, 1, 1, 1, 0, 0, 1, 1, 1, 1, 1, 1, 1, 1, 1, 1, 1, 1, 1, 1, 1, 1, 1, 1, 1, 1, 1, 1, 1, 1, 1, 1, 1, 1, 1, 1, 1, 1, 1, 1, 1, 1, 1, 1, 1, 1, 0, 1, 1, 1, 3, 3, 1, 1, 3, 3, 0, 3])
_k = {(3, 56): 1.0, (15, 59): 1.0, (15, 229): 1.0, (2, 14): 1.0, (3, 15): 1.0, (15, 44): 1.0, (6, 142): 1.0, (31, 112): 1.0, (34, 36): 1.0, (2, 34): 1.0, (14, 36): 1.0, (2, 51): 1.0, (6, 52): 1.0, (14, 54): 1.0, (51, 54): 1.0, (51, 56): 1.0, (52, 57): 1.0, (54, 59): 1.0, (56, 59): 1.0, (59, 242): 1.0, (57, 114): 1.0, (62, 63): 1.0, (62, 64): 1.0, (63, 65): 1.0, (64, 65): 1.0, (51, 64): 1.0, (54, 65): 1.0, (14, 63): 1.0, (2, 62): 1.0, (66, 67): 1.0, (66, 68): 1.0, (67, 69): 1.0, (68, 69): 1.0, (64, 68): 1.0, (65, 69): 1.0, (63, 67): 1.0, (62, 66): 1.0, (70, 72): 1.0, (71, 73): 1.0, (70, 71): 1.0, (72, 73): 1.0, (59, 73): 1.0, (56, 72): 1.0, (3, 70): 1.0, (15, 71): 1.0, (74, 76): 1.0, (75, 77): 1.0, (74, 75): 1.0, (76, 77): 1.0, (73, 77): 1.0, (72, 76): 1.0, (70, 74): 1.0, (71, 75): 1.0, (106, 185): 1.0, (106, 114): 1.0, (153, 174): 1.0, (155, 176): 1.0, (148, 153): 1.0, (147, 154): 1.0, (142, 155): 1.0, (141, 156): 1.0, (159, 180): 1.0, (158, 159): 1.0, (157, 160): 1.0, (154, 160): 1.0, (154, 173): 1.0, (173, 174): 1.0, (156, 175): 1.0, (175, 176): 1.0, (160, 179): 1.0, (179, 180): 1.0, (112, 185): 1.0, (141, 186): 1.0, (142, 187): 1.0, (57, 193): 1.0, (31, 192): 1.0, (229, 242): 1.0, (265, 267): 1.0, (265, 275): 1.0, (266, 268): 1.0, (270, 271): 1.0, (269, 272): 1.0, (271, 274): 1.0, (272, 276): 1.0, (267, 273): 1.0, (273, 274): 1.0, (268, 275): 1.0, (270, 276): 1.0, (277, 279): 1.0, (277, 285): 1.0, (278, 280): 1.0, (280, 285): 1.0, (31, 279): 1.0, (287, 289): 0.76863, (287, 288): 0.76863, (288, 290): 0.76863, (289, 290): 0.76863, (291, 293): 0.76863, (291, 292): 0.76863, (292, 294): 0.76863, (293, 294): 0.76863, (290, 294): 0.76863, (289, 293): 0.76863, (288, 292): 0.76863, (287, 291): 0.76863, (295, 297): 0.76863, (295, 296): 0.76863, (296, 298): 0.76863, (297, 298): 0.76863, (299, 301): 0.76863, (299, 300): 0.76863, (300, 302): 0.76863, (301, 302): 0.76863, (298, 302): 0.76863, (297, 301): 0.76863, (296, 300): 0.76863, (295, 299): 0.76863, (303, 305): 0.76863, (303, 304): 0.76863, (304, 306): 0.76863, (305, 306): 0.76863, (297, 305): 0.76863, (298, 306): 0.76863, (296, 304): 0.76863, (295, 303): 0.76863, (307, 309): 0.76863, (307, 308): 0.76863, (308, 310): 0.76863, (309, 310): 0.76863, (305, 309): 0.76863, (306, 310): 0.76863, (304, 308): 0.76863, (303, 307): 0.76863}
me_cube.attributes.new('crease_edge', 'FLOAT', 'EDGE').data.foreach_set('value', [_k.get((min(e.vertices), max(e.vertices)), 0.0) for e in me_cube.edges])
me_cube.materials.append(mat_material)
me_cube.materials.append(mat_material_002)
me_cube.materials.append(mat_material_003)
me_cube.materials.append(mat_material_004)
me_cube.materials.append(mat_material_005)
me_cube.use_remesh_preserve_volume = False
me_cube.use_remesh_preserve_attributes = False
me_cube.use_mirror_vertex_groups = False
me_cube.update()

# ---- objects
ob_plane_004 = bpy.data.objects.new('Plane.004', me_plane_001)
ob_plane_003 = bpy.data.objects.new('Plane.003', me_plane_001)
ob_plane_002 = bpy.data.objects.new('Plane.002', me_plane_001)
ob_plane_001 = bpy.data.objects.new('Plane.001', me_plane_001)
ob_plane = bpy.data.objects.new('Plane', me_plane)
ob_cylinder = bpy.data.objects.new('Cylinder', me_cylinder)
ob_cube = bpy.data.objects.new('Cube', me_cube)
ob_lamp = bpy.data.objects.new('Lamp', light_lamp)
ob_camera = bpy.data.objects.new('Camera', cam_camera)

# ---- transforms, parenting, visibility, modifiers, constraints
ob_plane_004.location = (0.0, 3.788, 4.127)
ob_plane_004.scale = (4.672, 1.0, 1.0)
ob_plane_004.lineart.crease_threshold = 0.0
ob_plane_003.location = (0.0, -0.4964, 4.127)
ob_plane_003.scale = (4.672, 1.0, 1.0)
ob_plane_003.lineart.crease_threshold = 0.0
ob_plane_002.location = (0.0, -4.309, 4.127)
ob_plane_002.scale = (4.672, 1.0, 1.0)
ob_plane_002.lineart.crease_threshold = 0.0
ob_plane_001.location = (0.0, -7.313, 4.127)
ob_plane_001.scale = (4.672, 1.0, 1.0)
ob_plane_001.lineart.crease_threshold = 0.0
ob_plane.location = (0.0, 0.0, -1.468)
ob_plane.scale = (7.533, 7.533, 7.533)
ob_plane.lineart.crease_threshold = 0.0
_m = ob_plane.modifiers.new('Subsurf', 'SUBSURF')
_m.uv_smooth = 'PRESERVE_CORNERS'
_m.quality = 2
_m.levels = 2
_m.show_only_control_edges = False
ob_cylinder.location = (0.0, 0.0, 0.0)
ob_cylinder.lineart.crease_threshold = 0.0
_m = ob_cylinder.modifiers.new('Subsurf', 'SUBSURF')
_m.uv_smooth = 'PRESERVE_CORNERS'
_m.quality = 2
_m.levels = 2
_m.show_only_control_edges = False
ob_cube.location = (0.0, 0.0, 0.0)
ob_cube.lock_rotations_4d = False
ob_cube.empty_display_type = 'ARROWS'
ob_cube.lineart.crease_threshold = 0.0
_m = ob_cube.modifiers.new('Mirror', 'MIRROR')
_m.use_clip = True
_m = ob_cube.modifiers.new('Subsurf', 'SUBSURF')
_m.uv_smooth = 'PRESERVE_CORNERS'
_m.quality = 2
_m.levels = 2
_m.show_only_control_edges = False
ob_lamp.location = (4.076, 1.005, 5.904)
ob_lamp.rotation_euler = (0.6503, 0.05522, 1.866)
ob_lamp.lock_rotations_4d = False
ob_lamp.empty_display_type = 'ARROWS'
ob_lamp.color = (0.0, 0.0, 0.0, 0.0)
ob_lamp.lineart.crease_threshold = 0.0
ob_camera.location = (8.092, -9.919, 4.82)
ob_camera.rotation_euler = (1.109, 0.01082, 0.8149)
ob_camera.lock_rotations_4d = False
ob_camera.empty_display_type = 'ARROWS'
ob_camera.color = (0.0, 0.0, 0.0, 0.0)
ob_camera.display_type = 'WIRE'
ob_camera.lineart.crease_threshold = 0.0

# ---- collection membership
col_collection_1.objects.link(ob_plane_004)
col_collection_1.objects.link(ob_plane_003)
col_collection_1.objects.link(ob_plane_002)
col_collection_1.objects.link(ob_plane_001)
col_collection_1.objects.link(ob_plane)
col_collection_1.objects.link(ob_cylinder)
col_collection_1.objects.link(ob_cube)
col_collection_1.objects.link(ob_lamp)
col_collection_1.objects.link(ob_camera)

# ---- scene / render settings (as saved in the file)
scene.camera = ob_camera
scene.frame_start = 1; scene.frame_end = 250; scene.frame_set(1)
scene.render.engine = 'CYCLES'
scene.render.resolution_percentage = 50
scene.render.dither_intensity = 0.0
scene.cycles.use_denoising = False
scene.cycles.samples = 10
scene.cycles.sampling_pattern = 'TABULATED_SOBOL'
scene.cycles.light_sampling_threshold = 0.0
scene.cycles.use_adaptive_sampling = False
scene.cycles.use_light_tree = False
scene.cycles.blur_glossy = 0.0
scene.cycles.volume_bounces = 1
scene.cycles.pixel_filter_type = 'GAUSSIAN'
scene.cycles.sample_clamp_indirect = 0.0
scene.view_settings.view_transform = 'Standard'
bpy.context.view_layer.update()
